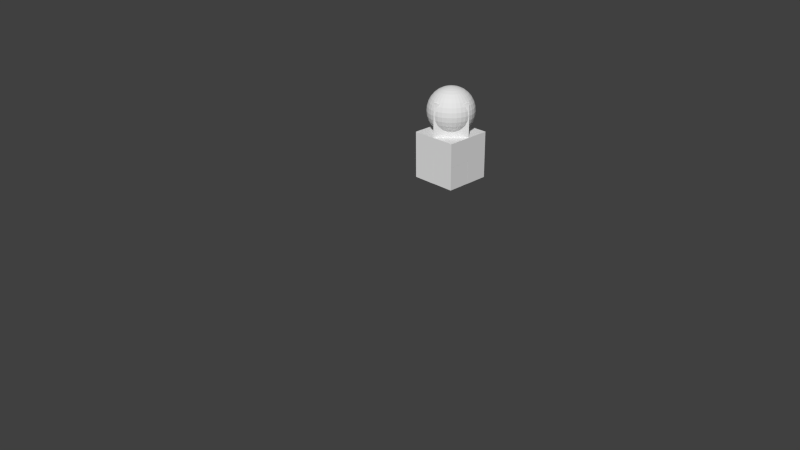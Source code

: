 # Source: bauhaus.blend  (saved by Blender 2.71.0; exported with 4.5.12 LTS)
import bpy
from mathutils import Matrix  # noqa: F401  (used for matrix-valued properties, if any)

bpy.ops.wm.read_factory_settings(use_empty=True)
scene = bpy.context.scene
scene.name = 'Scene'

# ---- collections
col_collection_1 = bpy.data.collections.new('Collection 1'); scene.collection.children.link(col_collection_1)

# ---- world
world_world = bpy.data.worlds.new('World'); scene.world = world_world
world_world.color = (0.05088, 0.05088, 0.05088)
world_world.use_sun_shadow = False
world_world.sun_shadow_jitter_overblur = 0.0
world_world.cycles.sampling_method = 'MANUAL'
world_world.cycles.sample_map_resolution = 256

# ---- cameras
cam_camera = bpy.data.cameras.new('Camera')
cam_camera.clip_end = 100.0
cam_camera.lens = 35.0
cam_camera.sensor_width = 32.0
cam_camera.sensor_height = 18.0
cam_camera.ortho_scale = 7.314
cam_camera.dof.focus_distance = 0.0
cam_camera.dof.aperture_fstop = 128.0

# ---- meshes
me_w_horse_003 = bpy.data.meshes.new('W_Horse_003')
me_w_horse_003.from_pydata([(-0.9939, -0.0008256, -1.001), (0.006101, -0.0008256, -1.001), (0.006101, -0.0008256, -0.001267), (-0.9939, -0.0008256, -0.001267), (0.006101, -0.0008256, 0.9987), (-0.9939, -0.0008256, 0.9987), (1.006, -0.0008256, -1.001), (1.006, -0.0008256, -0.001267), (0.005418, 1.001, -0.002339), (0.006101, 0.9992, 0.9987), (0.006101, 1.999, -1.001), (0.006101, 0.9992, -1.001), (0.001815, 0.9989, -0.003045), (0.006101, 1.999, -0.001267), (-0.9939, 1.999, -0.001267), (-0.9939, 1.999, 0.9987), (0.006101, 1.999, 0.9987), (1.006, 1.999, -0.001267), (1.006, 1.999, -1.001), (1.006, 1.999, 0.9987), (-0.9939, 0.9992, -0.001267), (-0.9939, 0.9992, -1.001), (-0.9939, 0.9992, 0.9987), (1.006, 0.9992, 0.9987), (1.006, 0.9992, -1.001), (1.006, 0.9992, -0.001267)], [], [(0, 1, 2, 3), (3, 2, 4, 5), (1, 6, 7, 2), (8, 9, 4, 2), (10, 11, 12, 13), (14, 15, 16, 13), (10, 13, 17, 18), (13, 16, 19, 17), (0, 3, 20, 21), (3, 5, 22, 20), (12, 11, 21, 20), (20, 22, 15, 14), (5, 4, 9, 22), (22, 9, 16, 15), (9, 23, 19, 16), (7, 6, 24, 25), (23, 25, 17, 19), (25, 24, 18, 17), (6, 1, 11, 24), (1, 0, 21, 11), (24, 11, 10, 18), (7, 25, 8, 2), (8, 25, 23, 9), (12, 20, 14, 13)])
_uv = me_w_horse_003.uv_layers.new(name='UVMap')
_uv.uv.foreach_set('vector', [1.0, 0.0, 1.0, 0.5, 0.5, 0.5, 0.5, 0.0, 0.5, 0.0, 0.5, 0.5, 0.0, 0.5, 0.0, 0.0, 1.0, 0.5, 1.0, 1.0, 0.5, 1.0, 0.5, 0.5, 0.0, 1.0, -0.4994, 0.9988, 0.0, 0.5, 0.5, 0.5, 0.5, 1.0, 0.5, 0.5, 1.0, 1.0, 0.9997, 1.5, 0.5, 0.0, 1.0, 0.0, 1.0, 0.5, 0.5, 0.5, 0.0, 0.5, 0.5, 0.5, 0.5, 1.0, 0.0, 1.0, 0.5, 0.5, 1.0, 0.5, 1.0, 1.0, 0.5, 1.0, 0.0, 0.0, 0.5, 0.0, 0.5, 0.5, 0.0, 0.5, 0.5, 0.0, 1.0, 0.0, 1.0, 0.5, 0.5, 0.5, 1.0, 1.0, 0.5, 0.5, 1.0, 0.5, 1.5, 0.9997, 0.5, 0.5, 1.0, 0.5, 1.0, 1.0, 0.5, 1.0, 0.0, 0.0, 0.5, 0.0, 0.5, 0.5, 0.0, 0.5, 0.0, 0.5, 0.5, 0.5, 0.5, 1.0, 0.0, 1.0, 0.5, 0.5, 1.0, 0.5, 1.0, 1.0, 0.5, 1.0, 0.5, 0.0, 1.0, 0.0, 1.0, 0.5, 0.5, 0.5, 0.0, 0.5, 0.5, 0.5, 0.5, 1.0, 0.0, 1.0, 0.5, 0.5, 1.0, 0.5, 1.0, 1.0, 0.5, 1.0, 0.0, 0.0, 0.5, 0.0, 0.5, 0.5, 0.0, 0.5, 0.5, 0.0, 1.0, 0.0, 1.0, 0.5, 0.5, 0.5, 0.0, 0.5, 0.5, 0.5, 0.5, 1.0, 0.0, 1.0, 0.5, 1.0, 0.001154, 1.499, 0.0, 1.0, 0.5, 0.5, 1.0, 0.0, 1.5, 0.0005378, 1.0, 0.5, 0.5, 0.5, 0.0, 0.0, 0.0001516, -0.5, 0.5, 0.0, 0.5, 0.5])
me_w_horse_003.use_remesh_preserve_volume = False
me_w_horse_003.use_remesh_preserve_attributes = False
me_w_horse_003.use_mirror_vertex_groups = False
me_w_horse_003.update()
me_w_queen001 = bpy.data.meshes.new('W_Queen001')
me_w_queen001.from_pydata([(1.005, 0.004024, -1.002), (1.005, 0.004024, -0.001653), (0.005034, 0.004024, -0.001653), (0.005035, 0.004024, -1.002), (-0.995, 0.004024, -0.001653), (-0.995, 0.004024, -1.002), (1.005, 0.004024, 0.9983), (0.005034, 0.004024, 0.9983), (-0.995, 0.004024, 0.9983), (1.005, 2.004, -1.002), (0.005035, 2.004, -1.002), (1.005, 2.004, -0.001653), (0.005034, 2.004, 0.9983), (1.005, 2.004, 0.9983), (-0.995, 2.004, -1.002), (-0.995, 2.004, -0.001653), (-0.995, 2.004, 0.9983), (0.005035, 3.418, -1.002), (1.005, 3.418, -0.001653), (-0.995, 3.418, -0.001653), (0.005034, 3.418, 0.9983)], [], [(0, 1, 2, 3), (3, 2, 4, 5), (1, 6, 7, 2), (2, 7, 8, 4), (9, 10, 11), (11, 12, 13), (0, 3, 10, 9), (3, 5, 14, 10), (5, 4, 15, 14), (4, 8, 16, 15), (8, 7, 12, 16), (7, 6, 13, 12), (6, 1, 11, 13), (1, 0, 9, 11), (10, 14, 15), (15, 16, 12), (11, 10, 17, 18), (10, 15, 19, 17), (12, 11, 18, 20), (15, 12, 20, 19), (19, 20, 18, 17)])
_k = set([(0, 1), (0, 3), (0, 9), (1, 6), (3, 5), (4, 5), (4, 8), (5, 14), (6, 7), (6, 13), (7, 8), (8, 16), (9, 10), (9, 11), (10, 11), (10, 14), (10, 15), (11, 12), (11, 13), (12, 13), (12, 15), (12, 16), (14, 15), (15, 16)])
me_w_queen001.attributes.new('sharp_edge', 'BOOLEAN', 'EDGE').data.foreach_set('value', [ (min(e.vertices), max(e.vertices)) in _k for e in me_w_queen001.edges])
_uv = me_w_queen001.uv_layers.new(name='UVMap')
_uv.uv.foreach_set('vector', [1.0, 0.0, 1.0, 0.5, 0.5, 0.5, 0.5, 0.0, 0.5, 0.0, 0.5, 0.5, 0.0, 0.5, 0.0, 0.0, 1.0, 0.5, 1.0, 1.0, 0.5, 1.0, 0.5, 0.5, 0.5, 0.5, 0.5, 1.0, 0.0, 1.0, 0.0, 0.5, 0.0, 0.0, 0.5, 0.0, 0.0, 0.5, 0.0, 0.5, 0.5, 1.0, 0.0, 1.0, 0.0, 0.0, 0.5, 0.0, 0.5, 1.0, 0.0, 1.0, 0.5, 0.0, 1.0, 0.0, 1.0, 1.0, 0.5, 1.0, 0.0, 0.0, 0.5, 0.0, 0.5, 1.0, 0.0, 1.0, 0.5, 0.0, 1.0, 0.0, 1.0, 1.0, 0.5, 1.0, 0.0, 0.0, 0.5, 0.0, 0.5, 1.0, 0.0, 1.0, 0.5, 0.0, 1.0, 0.0, 1.0, 1.0, 0.5, 1.0, 0.0, 0.0, 0.5, 0.0, 0.5, 1.0, 0.0, 1.0, 0.5, 0.0, 1.0, 0.0, 1.0, 1.0, 0.5, 1.0, 0.5, 0.0, 1.0, 0.0, 1.0, 0.5, 1.0, 0.5, 1.0, 1.0, 0.5, 1.0, 0.0, 0.5, 0.5, 0.0, 0.5, 0.0, 0.0, 0.5, 0.5, 0.0, 1.0, 0.5, 1.0, 0.5, 0.5, 0.0, 0.5, 1.0, 0.0, 0.5, 0.0, 0.5, 0.5, 1.0, 1.0, 0.5, 0.5, 1.0, 0.5, 1.0, 1.0, 0.5, 1.0, 0.5, 0.5, 1.0, 0.0, 0.5, 0.5, 0.0])
me_w_queen001.use_remesh_preserve_volume = False
me_w_queen001.use_remesh_preserve_attributes = False
me_w_queen001.use_mirror_vertex_groups = False
me_w_queen001.update()
me_w_pawn_009 = bpy.data.meshes.new('W_Pawn_009')
me_w_pawn_009.from_pydata([(-0.6997, 0.004292, -0.7042), (0.7087, 0.004292, -0.7042), (0.7087, 0.004292, 0.7042), (-0.6997, 0.004292, 0.7042), (-0.6997, 1.413, -0.7042), (-0.6997, 1.413, 0.7042), (0.7087, 1.413, 0.7042), (0.7087, 1.413, -0.7042)], [], [(0, 1, 2, 3), (4, 5, 6, 7), (0, 3, 5, 4), (3, 2, 6, 5), (2, 1, 7, 6), (1, 0, 4, 7)])
_k = set([(0, 1), (0, 3), (0, 4), (1, 2), (1, 7), (2, 3), (2, 6), (3, 5), (4, 5), (4, 7), (5, 6), (6, 7)])
me_w_pawn_009.attributes.new('sharp_edge', 'BOOLEAN', 'EDGE').data.foreach_set('value', [ (min(e.vertices), max(e.vertices)) in _k for e in me_w_pawn_009.edges])
_uv = me_w_pawn_009.uv_layers.new(name='UVMap')
_uv.uv.foreach_set('vector', [1.0, 0.0, 1.0, 1.0, 0.0, 1.0, 0.0, 0.0, 0.0, 0.0, 1.0, 0.0, 1.0, 1.0, 0.0, 1.0, 0.0, 0.0, 1.0, 0.0, 1.0, 1.0, 0.0, 1.0, 0.0, 0.0, 1.0, 0.0, 1.0, 1.0, 0.0, 1.0, 0.0, 0.0, 1.0, 0.0, 1.0, 1.0, 0.0, 1.0, 0.0, 0.0, 1.0, 0.0, 1.0, 1.0, 0.0, 1.0])
me_w_pawn_009.use_remesh_preserve_volume = False
me_w_pawn_009.use_remesh_preserve_attributes = False
me_w_pawn_009.use_mirror_vertex_groups = False
me_w_pawn_009.update()
me_w_towre_002 = bpy.data.meshes.new('W_Towre_002')
me_w_towre_002.from_pydata([(1.002, 0.004813, -1.003), (1.002, 0.004813, 0.9967), (-0.9978, 0.004813, 0.9967), (-0.9978, 0.004813, -1.003), (1.002, 2.005, -1.003), (-0.9978, 2.005, -1.003), (-0.9978, 2.005, 0.9967), (1.002, 2.005, 0.9967)], [], [(0, 1, 2, 3), (4, 5, 6, 7), (0, 3, 5, 4), (3, 2, 6, 5), (2, 1, 7, 6), (1, 0, 4, 7)])
_k = set([(0, 1), (0, 3), (0, 4), (1, 2), (1, 7), (2, 3), (2, 6), (3, 5), (4, 5), (4, 7), (5, 6), (6, 7)])
me_w_towre_002.attributes.new('sharp_edge', 'BOOLEAN', 'EDGE').data.foreach_set('value', [ (min(e.vertices), max(e.vertices)) in _k for e in me_w_towre_002.edges])
_uv = me_w_towre_002.uv_layers.new(name='UVMap')
_uv.uv.foreach_set('vector', [1.0, 0.0, 1.0, 1.0, 0.0, 1.0, 0.0, 0.0, 0.0, 0.0, 1.0, 0.0, 1.0, 1.0, 0.0, 1.0, 0.0, 0.0, 1.0, 0.0, 1.0, 1.0, 0.0, 1.0, 0.0, 0.0, 1.0, 0.0, 1.0, 1.0, 0.0, 1.0, 0.0, 0.0, 1.0, 0.0, 1.0, 1.0, 0.0, 1.0, 0.0, 0.0, 1.0, 0.0, 1.0, 1.0, 0.0, 1.0])
me_w_towre_002.use_remesh_preserve_volume = False
me_w_towre_002.use_remesh_preserve_attributes = False
me_w_towre_002.use_mirror_vertex_groups = False
me_w_towre_002.update()
me_w_bishop_003 = bpy.data.meshes.new('W_Bishop_003')
me_w_bishop_003.from_pydata([(1.002, 0.003893, -1.006), (1.002, 0.003893, -0.5057), (0.502, 0.003893, -1.006), (1.002, 2.004, -1.006), (0.502, 2.004, -1.006), (1.002, 2.004, -0.5057), (-0.998, 0.003893, -0.5057), (-0.998, 2.004, -0.5057), (-0.998, 2.004, -1.006), (-0.998, 0.003893, -1.006), (-0.498, 0.003893, 0.9943), (-0.498, 2.004, 0.9943), (-0.998, 2.004, 0.9943), (-0.998, 0.003893, 0.9943), (1.002, 0.003893, 0.4943), (1.002, 2.004, 0.4943), (1.002, 2.004, 0.9943), (1.002, 0.003893, 0.9943), (-0.998, 0.003893, 0.4943), (-0.498, 2.004, -1.006), (-0.498, 0.003893, -1.006), (0.502, 2.004, 0.9943), (0.502, 0.003893, 0.9943), (0.001968, 0.003893, 0.4943), (-0.498, 0.003893, -0.005662), (0.001968, 0.003893, -0.5057), (0.502, 0.003893, -0.005662), (-0.998, 2.004, 0.4943), (0.502, 2.004, -0.005662), (0.001968, 2.004, 0.4943), (-0.498, 2.004, -0.005662), (0.001968, 2.004, -0.5057)], [], [(0, 1, 2), (3, 4, 5), (3, 0, 2, 4), (6, 7, 8, 9), (10, 11, 12, 13), (14, 15, 16, 17), (10, 13, 18), (19, 8, 7), (9, 8, 19, 20), (17, 16, 21, 22), (23, 24, 25, 26), (14, 17, 22), (21, 16, 15), (13, 12, 27, 18), (0, 3, 5, 1), (6, 9, 20), (15, 28, 29, 21), (27, 12, 11), (30, 29, 28, 31), (7, 30, 31, 19), (5, 4, 31, 28), (27, 11, 29, 30), (14, 22, 23, 26), (20, 25, 24, 6), (10, 18, 24, 23), (2, 1, 26, 25), (24, 30, 7, 6), (10, 23, 29, 11), (26, 28, 15, 14), (25, 31, 4, 2), (20, 19, 31, 25), (18, 27, 30, 24), (22, 21, 29, 23), (1, 5, 28, 26)])
_k = set([(0, 1), (0, 2), (0, 3), (1, 5), (1, 26), (2, 4), (2, 25), (3, 4), (3, 5), (4, 31), (5, 28), (6, 7), (6, 9), (6, 24), (7, 8), (7, 30), (8, 9), (8, 19), (9, 20), (10, 11), (10, 13), (10, 23), (11, 12), (11, 29), (12, 13), (12, 27), (13, 18), (14, 15), (14, 17), (14, 26), (15, 16), (15, 28), (16, 17), (16, 21), (17, 22), (18, 24), (18, 27), (19, 20), (19, 31), (20, 25), (21, 22), (21, 29), (22, 23), (27, 30)])
me_w_bishop_003.attributes.new('sharp_edge', 'BOOLEAN', 'EDGE').data.foreach_set('value', [ (min(e.vertices), max(e.vertices)) in _k for e in me_w_bishop_003.edges])
_uv = me_w_bishop_003.uv_layers.new(name='UVMap')
_uv.uv.foreach_set('vector', [1.0, 0.0, 1.0, 0.25, 0.75, 0.0, 0.0, 0.0, 0.25, 0.0, 0.0, 0.25, 0.0, 1.0, 0.0, 0.0, 0.25, 0.0, 0.25, 1.0, 0.25, 0.0, 0.25, 1.0, 0.0, 1.0, 0.0, 0.0, 0.25, 0.0, 0.25, 1.0, 0.0, 1.0, 0.0, 0.0, 0.25, 0.0, 0.25, 1.0, 0.0, 1.0, 0.0, 0.0, 0.25, 1.0, 0.0, 1.0, 0.0, 0.75, 0.75, 0.0, 1.0, 0.0, 1.0, 0.25, 1.0, 0.0, 1.0, 1.0, 0.75, 1.0, 0.75, 0.0, 1.0, 0.0, 1.0, 1.0, 0.4167, 1.0, 0.75, 0.0, 0.5, 0.75, 0.25, 0.5, 0.5, 0.25, 0.75, 0.5, 1.0, 0.75, 1.0, 1.0, 0.75, 1.0, 0.4167, 1.0, 0.0, 1.0, 0.0, 0.75, 1.0, 0.0, 1.0, 1.0, 0.75, 1.0, 0.75, 0.0, 1.0, 0.0, 1.0, 1.0, 0.75, 1.0, 0.75, 0.0, 0.0, 0.25, 0.0, 0.0, 0.25, 0.0, 0.0, 0.75, 0.25, 0.5, 0.5, 0.75, 0.4167, 1.0, 1.0, 0.75, 1.0, 1.0, 0.75, 1.0, 0.75, 0.5, 0.5, 0.75, 0.25, 0.5, 0.5, 0.25, 1.0, 0.25, 0.75, 0.5, 0.5, 0.25, 0.75, 0.0, 0.0, 0.25, 0.25, 0.0, 0.5, 0.25, 0.25, 0.5, 1.0, 0.75, 0.75, 1.0, 0.5, 0.75, 0.75, 0.5, 1.0, 0.75, 0.75, 1.0, 0.5, 0.75, 0.75, 0.5, 0.25, 0.0, 0.5, 0.25, 0.25, 0.5, 0.0, 0.25, 0.25, 1.0, 0.0, 0.75, 0.25, 0.5, 0.5, 0.75, 0.75, 0.0, 1.0, 0.25, 0.75, 0.5, 0.5, 0.25, 0.25, 0.5, 0.75, 0.5, 1.0, 0.25, 0.25, 0.0, 0.25, 0.0, 0.5, 0.75, 0.5, 0.75, 0.75, 1.0, 0.75, 0.5, 0.25, 0.5, 0.0, 0.75, 0.25, 0.0, 0.5, 0.25, 0.5, 0.25, 0.25, 0.0, 0.25, 0.0, 0.25, 0.0, 0.75, 1.0, 0.5, 0.25, 0.5, 0.25, 0.0, 0.75, 0.75, 1.0, 0.75, 0.5, 0.25, 0.5, 0.75, 1.0, 0.4167, 1.0, 0.5, 0.75, 0.5, 0.75, 1.0, 0.25, 0.75, 1.0, 0.25, 0.5, 0.75, 0.5])
me_w_bishop_003.use_remesh_preserve_volume = False
me_w_bishop_003.use_remesh_preserve_attributes = False
me_w_bishop_003.use_mirror_vertex_groups = False
me_w_bishop_003.update()
me_w_king001 = bpy.data.meshes.new('W_King001')
me_w_king001.from_pydata([(0.143, 3.905, -0.02163), (0.08567, 3.914, -0.02199), (0.08556, 3.913, 0.003156), (0.1409, 3.905, 0.009533), (0.1409, 3.905, -0.05316), (0.08563, 3.913, -0.04735), (-0.007759, 3.92, -0.04833), (-0.03041, 3.919, -0.04813), (-0.03011, 3.92, -0.02257), (-0.007899, 3.921, -0.02278), (-0.03035, 3.919, 0.001862), (-0.00778, 3.92, 0.001763), (0.06822, 3.84, 0.3576), (0.04243, 3.883, 0.228), (-0.007216, 3.883, 0.2328), (-0.007216, 3.84, 0.365), (0.1408, 3.84, 0.3356), (0.09017, 3.883, 0.2135), (0.2076, 3.84, 0.2999), (0.1342, 3.883, 0.19), (0.2662, 3.84, 0.2518), (0.1727, 3.883, 0.1583), (0.3143, 3.84, 0.1932), (0.2044, 3.883, 0.1197), (0.35, 3.84, 0.1263), (0.2279, 3.883, 0.07575), (0.372, 3.84, 0.0538), (0.2424, 3.883, 0.02801), (0.3794, 3.84, -0.02163), (0.2473, 3.883, -0.02163), (0.372, 3.84, -0.09707), (0.2424, 3.883, -0.07128), (0.35, 3.84, -0.1696), (0.2279, 3.883, -0.119), (0.3143, 3.84, -0.2365), (0.2044, 3.883, -0.163), (0.2662, 3.84, -0.295), (0.1727, 3.883, -0.2016), (0.2076, 3.84, -0.3431), (0.1342, 3.883, -0.2332), (0.1408, 3.84, -0.3789), (0.09017, 3.883, -0.2567), (0.06822, 3.84, -0.4009), (0.04243, 3.883, -0.2712), (-0.007216, 3.84, -0.4083), (-0.007216, 3.883, -0.2761), (-0.08265, 3.84, -0.4009), (-0.05686, 3.883, -0.2712), (-0.1552, 3.84, -0.3789), (-0.1046, 3.883, -0.2567), (-0.222, 3.84, -0.3431), (-0.1486, 3.883, -0.2332), (-0.2806, 3.84, -0.295), (-0.1872, 3.883, -0.2016), (-0.3287, 3.84, -0.2365), (-0.2188, 3.883, -0.163), (-0.3644, 3.84, -0.1696), (-0.2423, 3.883, -0.119), (-0.3864, 3.84, -0.09707), (-0.2568, 3.883, -0.07128), (-0.3939, 3.84, -0.02163), (-0.2617, 3.883, -0.02163), (-0.3864, 3.84, 0.0538), (-0.2568, 3.883, 0.02801), (-0.3644, 3.84, 0.1263), (-0.2423, 3.883, 0.07575), (-0.3287, 3.84, 0.1932), (-0.2188, 3.883, 0.1197), (-0.2806, 3.84, 0.2518), (-0.1872, 3.883, 0.1583), (-0.222, 3.84, 0.2999), (-0.1486, 3.883, 0.19), (-0.1552, 3.84, 0.3356), (-0.1046, 3.883, 0.2135), (-0.08265, 3.84, 0.3576), (-0.05686, 3.883, 0.228), (0.101, 3.754, 0.5224), (-0.007216, 3.754, 0.5331), (0.2051, 3.754, 0.4909), (0.301, 3.754, 0.4396), (0.385, 3.754, 0.3706), (0.454, 3.754, 0.2866), (0.5053, 3.754, 0.1907), (0.5369, 3.754, 0.08659), (0.5475, 3.754, -0.02163), (0.5369, 3.754, -0.1299), (0.5053, 3.754, -0.2339), (0.454, 3.754, -0.3298), (0.385, 3.754, -0.4139), (0.301, 3.754, -0.4829), (0.2051, 3.754, -0.5341), (0.101, 3.754, -0.5657), (-0.007216, 3.754, -0.5764), (-0.1154, 3.754, -0.5657), (-0.2195, 3.754, -0.5341), (-0.3154, 3.754, -0.4829), (-0.3995, 3.754, -0.4139), (-0.4685, 3.754, -0.3298), (-0.5197, 3.754, -0.2339), (-0.5513, 3.754, -0.1299), (-0.5619, 3.754, -0.02163), (-0.5513, 3.754, 0.08659), (-0.5197, 3.754, 0.1907), (-0.4685, 3.754, 0.2866), (-0.3995, 3.754, 0.3706), (-0.3154, 3.754, 0.4396), (-0.2195, 3.754, 0.4909), (-0.1154, 3.754, 0.5224), (0.1307, 3.63, 0.6716), (-0.007216, 3.63, 0.6852), (0.2633, 3.63, 0.6314), (0.3855, 3.63, 0.5661), (0.4926, 3.63, 0.4782), (0.5805, 3.63, 0.3711), (0.6458, 3.63, 0.2489), (0.686, 3.63, 0.1163), (0.6996, 3.63, -0.02163), (0.686, 3.63, -0.1595), (0.6458, 3.63, -0.2921), (0.5805, 3.63, -0.4143), (0.4926, 3.63, -0.5214), (0.3855, 3.63, -0.6094), (0.2633, 3.63, -0.6747), (0.1307, 3.63, -0.7149), (-0.007217, 3.63, -0.7285), (-0.1451, 3.63, -0.7149), (-0.2777, 3.63, -0.6747), (-0.3999, 3.63, -0.6093), (-0.507, 3.63, -0.5214), (-0.5949, 3.63, -0.4143), (-0.6603, 3.63, -0.2921), (-0.7005, 3.63, -0.1595), (-0.7141, 3.63, -0.02163), (-0.7005, 3.63, 0.1163), (-0.6603, 3.63, 0.2489), (-0.5949, 3.63, 0.3711), (-0.507, 3.63, 0.4782), (-0.3999, 3.63, 0.5661), (-0.2777, 3.63, 0.6314), (-0.1451, 3.63, 0.6716), (0.1549, 3.479, 0.7936), (-0.007216, 3.479, 0.8095), (0.3109, 3.479, 0.7463), (0.4545, 3.479, 0.6694), (0.5805, 3.479, 0.5661), (0.6839, 3.479, 0.4401), (0.7607, 3.479, 0.2964), (0.808, 3.479, 0.1405), (0.8239, 3.479, -0.02163), (0.808, 3.479, -0.1838), (0.7607, 3.479, -0.3397), (0.6839, 3.479, -0.4834), (0.5805, 3.479, -0.6094), (0.4545, 3.479, -0.7127), (0.3109, 3.479, -0.7895), (0.1549, 3.479, -0.8368), (-0.007217, 3.479, -0.8528), (-0.1694, 3.479, -0.8368), (-0.3253, 3.479, -0.7895), (-0.469, 3.479, -0.7127), (-0.5949, 3.479, -0.6093), (-0.6983, 3.479, -0.4834), (-0.7751, 3.479, -0.3397), (-0.8224, 3.479, -0.1838), (-0.8384, 3.479, -0.02163), (-0.8224, 3.479, 0.1405), (-0.7751, 3.479, 0.2964), (-0.6983, 3.479, 0.4401), (-0.5949, 3.479, 0.5661), (-0.469, 3.479, 0.6694), (-0.3253, 3.479, 0.7463), (-0.1694, 3.479, 0.7936), (0.173, 3.306, 0.8842), (-0.007216, 3.306, 0.9019), (0.3462, 3.306, 0.8316), (0.5059, 3.306, 0.7463), (0.6458, 3.306, 0.6314), (0.7607, 3.306, 0.4915), (0.846, 3.306, 0.3318), (0.8986, 3.306, 0.1585), (0.9163, 3.306, -0.02163), (0.8986, 3.306, -0.2018), (0.846, 3.306, -0.3751), (0.7607, 3.306, -0.5347), (0.6458, 3.306, -0.6747), (0.5059, 3.306, -0.7895), (0.3462, 3.306, -0.8749), (0.173, 3.306, -0.9274), (-0.007217, 3.306, -0.9452), (-0.1874, 3.306, -0.9274), (-0.3606, 3.306, -0.8749), (-0.5203, 3.306, -0.7895), (-0.6603, 3.306, -0.6747), (-0.7751, 3.306, -0.5347), (-0.8604, 3.306, -0.3751), (-0.913, 3.306, -0.2018), (-0.9307, 3.306, -0.02163), (-0.913, 3.306, 0.1585), (-0.8604, 3.306, 0.3318), (-0.7751, 3.306, 0.4915), (-0.6602, 3.306, 0.6314), (-0.5203, 3.306, 0.7463), (-0.3606, 3.306, 0.8316), (-0.1874, 3.306, 0.8842), (0.1841, 3.119, 0.9399), (-0.007216, 3.119, 0.9588), (0.368, 3.119, 0.8842), (0.5375, 3.119, 0.7936), (0.686, 3.119, 0.6716), (0.808, 3.119, 0.5231), (0.8986, 3.119, 0.3536), (0.9544, 3.119, 0.1696), (0.9732, 3.119, -0.02163), (0.9544, 3.119, -0.2129), (0.8986, 3.119, -0.3968), (0.808, 3.119, -0.5663), (0.686, 3.119, -0.7149), (0.5375, 3.119, -0.8368), (0.368, 3.119, -0.9274), (0.1841, 3.119, -0.9832), (-0.007217, 3.119, -1.002), (-0.1985, 3.119, -0.9832), (-0.3824, 3.119, -0.9274), (-0.5519, 3.119, -0.8368), (-0.7005, 3.119, -0.7149), (-0.8224, 3.119, -0.5663), (-0.913, 3.119, -0.3968), (-0.9688, 3.119, -0.2129), (-0.9876, 3.119, -0.02163), (-0.9688, 3.119, 0.1696), (-0.913, 3.119, 0.3536), (-0.8224, 3.119, 0.5231), (-0.7005, 3.119, 0.6716), (-0.5519, 3.119, 0.7936), (-0.3824, 3.119, 0.8842), (-0.1985, 3.119, 0.9399), (0.1878, 2.924, 0.9588), (-0.007216, 2.924, 0.978), (0.3753, 2.924, 0.9019), (0.5481, 2.924, 0.8095), (0.6996, 2.924, 0.6852), (0.8239, 2.924, 0.5337), (0.9163, 2.924, 0.3609), (0.9732, 2.924, 0.1734), (0.9924, 2.924, -0.02163), (0.9732, 2.924, -0.2167), (0.9163, 2.924, -0.4042), (0.8239, 2.924, -0.577), (0.6996, 2.924, -0.7285), (0.5481, 2.924, -0.8528), (0.3753, 2.924, -0.9452), (0.1878, 2.924, -1.002), (-0.007217, 2.924, -1.021), (-0.2022, 2.924, -1.002), (-0.3898, 2.924, -0.9452), (-0.5626, 2.924, -0.8528), (-0.7141, 2.924, -0.7285), (-0.8384, 2.924, -0.577), (-0.9307, 2.924, -0.4042), (-0.9876, 2.924, -0.2166), (-1.007, 2.924, -0.02163), (-0.9876, 2.924, 0.1734), (-0.9307, 2.924, 0.3609), (-0.8384, 2.924, 0.5337), (-0.7141, 2.924, 0.6852), (-0.5626, 2.924, 0.8095), (-0.3898, 2.924, 0.9019), (-0.2022, 2.924, 0.9588), (0.1841, 2.729, 0.9399), (-0.007216, 2.729, 0.9588), (0.368, 2.729, 0.8842), (0.5375, 2.729, 0.7936), (0.686, 2.729, 0.6716), (0.808, 2.729, 0.5231), (0.8986, 2.729, 0.3536), (0.9544, 2.729, 0.1696), (0.9732, 2.729, -0.02163), (0.9544, 2.729, -0.2129), (0.8986, 2.729, -0.3968), (0.808, 2.729, -0.5663), (0.686, 2.729, -0.7149), (0.5375, 2.729, -0.8368), (0.368, 2.729, -0.9274), (0.1841, 2.729, -0.9832), (-0.007217, 2.729, -1.002), (-0.1985, 2.729, -0.9832), (-0.3824, 2.729, -0.9274), (-0.5519, 2.729, -0.8368), (-0.7005, 2.729, -0.7149), (-0.8224, 2.729, -0.5663), (-0.913, 2.729, -0.3968), (-0.9688, 2.729, -0.2129), (-0.9876, 2.729, -0.02163), (-0.9688, 2.729, 0.1696), (-0.913, 2.729, 0.3536), (-0.8224, 2.729, 0.5231), (-0.7005, 2.729, 0.6716), (-0.5519, 2.729, 0.7936), (-0.3824, 2.729, 0.8842), (-0.1985, 2.729, 0.9399), (0.173, 2.541, 0.8842), (-0.007216, 2.541, 0.9019), (0.3462, 2.541, 0.8316), (0.5059, 2.541, 0.7463), (0.6458, 2.541, 0.6314), (0.7607, 2.541, 0.4915), (0.846, 2.541, 0.3318), (0.8986, 2.541, 0.1585), (0.9163, 2.541, -0.02163), (0.8986, 2.541, -0.2018), (0.846, 2.541, -0.3751), (0.7607, 2.541, -0.5347), (0.6458, 2.541, -0.6747), (0.5059, 2.541, -0.7895), (0.3462, 2.541, -0.8749), (0.173, 2.541, -0.9274), (-0.007217, 2.541, -0.9452), (-0.1874, 2.541, -0.9274), (-0.3606, 2.541, -0.8749), (-0.5203, 2.541, -0.7895), (-0.6603, 2.541, -0.6747), (-0.7751, 2.541, -0.5347), (-0.8604, 2.541, -0.3751), (-0.913, 2.541, -0.2018), (-0.9307, 2.541, -0.02163), (-0.913, 2.541, 0.1585), (-0.8604, 2.541, 0.3318), (-0.7751, 2.541, 0.4915), (-0.6602, 2.541, 0.6314), (-0.5203, 2.541, 0.7463), (-0.3606, 2.541, 0.8316), (-0.1874, 2.541, 0.8842), (0.1549, 2.368, 0.7936), (-0.007216, 2.368, 0.8095), (0.3109, 2.368, 0.7463), (0.4545, 2.368, 0.6694), (0.5805, 2.368, 0.5661), (0.6839, 2.368, 0.4401), (0.7607, 2.368, 0.2964), (0.808, 2.368, 0.1405), (0.8239, 2.368, -0.02163), (0.808, 2.368, -0.1838), (0.7607, 2.368, -0.3397), (0.6839, 2.368, -0.4834), (0.5805, 2.368, -0.6094), (0.4545, 2.368, -0.7127), (0.3109, 2.368, -0.7895), (0.1549, 2.368, -0.8368), (-0.007217, 2.368, -0.8528), (-0.1694, 2.368, -0.8368), (-0.3253, 2.368, -0.7895), (-0.469, 2.368, -0.7127), (-0.5949, 2.368, -0.6093), (-0.6983, 2.368, -0.4834), (-0.7751, 2.368, -0.3397), (-0.8224, 2.368, -0.1838), (-0.8384, 2.368, -0.02163), (-0.8224, 2.368, 0.1405), (-0.7751, 2.368, 0.2964), (-0.6983, 2.368, 0.4401), (-0.5949, 2.368, 0.5661), (-0.469, 2.368, 0.6694), (-0.3253, 2.368, 0.7463), (-0.1694, 2.368, 0.7936), (0.1307, 2.217, 0.6716), (-0.007216, 2.217, 0.6852), (0.2633, 2.217, 0.6314), (0.3855, 2.217, 0.5661), (0.4926, 2.217, 0.4782), (0.5805, 2.217, 0.3711), (0.6458, 2.217, 0.2489), (0.686, 2.217, 0.1163), (0.6996, 2.217, -0.02163), (0.686, 2.217, -0.1595), (0.6458, 2.217, -0.2921), (0.5805, 2.217, -0.4143), (0.4926, 2.217, -0.5214), (0.3855, 2.217, -0.6094), (0.2633, 2.217, -0.6747), (0.1307, 2.217, -0.7149), (-0.007217, 2.217, -0.7285), (-0.1451, 2.217, -0.7149), (-0.2777, 2.217, -0.6747), (-0.3999, 2.217, -0.6093), (-0.507, 2.217, -0.5214), (-0.5949, 2.217, -0.4143), (-0.6603, 2.217, -0.2921), (-0.7005, 2.217, -0.1595), (-0.7141, 2.217, -0.02163), (-0.7005, 2.217, 0.1163), (-0.6603, 2.217, 0.2489), (-0.5949, 2.217, 0.3711), (-0.507, 2.217, 0.4782), (-0.3999, 2.217, 0.5661), (-0.2777, 2.217, 0.6314), (-0.1451, 2.217, 0.6716), (0.1011, 2.092, 0.5231), (-0.007216, 2.092, 0.5337), (0.2053, 2.092, 0.4915), (0.3013, 2.092, 0.4401), (0.3855, 2.092, 0.3711), (0.4545, 2.092, 0.2869), (0.5059, 2.092, 0.1909), (0.5375, 2.092, 0.08671), (0.5481, 2.092, -0.02163), (0.5375, 2.092, -0.13), (0.5059, 2.092, -0.2342), (0.4545, 2.092, -0.3302), (0.3855, 2.092, -0.4143), (0.3013, 2.092, -0.4834), (0.2053, 2.092, -0.5347), (0.1011, 2.092, -0.5663), (-0.007216, 2.092, -0.577), (-0.1156, 2.092, -0.5663), (-0.2197, 2.092, -0.5347), (-0.3158, 2.092, -0.4834), (-0.3999, 2.092, -0.4143), (-0.469, 2.092, -0.3302), (-0.5203, 2.092, -0.2342), (-0.5519, 2.092, -0.13), (-0.5626, 2.092, -0.02163), (-0.5519, 2.092, 0.08671), (-0.5203, 2.092, 0.1909), (-0.469, 2.092, 0.2869), (-0.3999, 2.092, 0.3711), (-0.3158, 2.092, 0.4401), (-0.2197, 2.092, 0.4915), (-0.1156, 2.092, 0.5231), (0.06741, 2.0, 0.3536), (-0.007216, 2.0, 0.3609), (0.1392, 2.0, 0.3318), (0.2053, 2.0, 0.2964), (0.2633, 2.0, 0.2489), (0.3109, 2.0, 0.1909), (0.3462, 2.0, 0.1248), (0.368, 2.0, 0.05299), (0.3753, 2.0, -0.02163), (0.368, 2.0, -0.09626), (0.3462, 2.0, -0.168), (0.3109, 2.0, -0.2342), (0.2633, 2.0, -0.2921), (0.2053, 2.0, -0.3397), (0.1392, 2.0, -0.3751), (0.06741, 2.0, -0.3968), (-0.007216, 2.0, -0.4042), (-0.08185, 2.0, -0.3968), (-0.1536, 2.0, -0.3751), (-0.2197, 2.0, -0.3397), (-0.2777, 2.0, -0.2921), (-0.3253, 2.0, -0.2342), (-0.3606, 2.0, -0.168), (-0.3824, 2.0, -0.09626), (-0.3898, 2.0, -0.02163), (-0.3824, 2.0, 0.05299), (-0.3606, 2.0, 0.1248), (-0.3253, 2.0, 0.1909), (-0.2777, 2.0, 0.2489), (-0.2197, 2.0, 0.2964), (-0.1536, 2.0, 0.3318), (-0.08184, 2.0, 0.3536), (-0.007216, 2.0, 0.9786), (0.2686, 2.0, 0.9786), (0.5339, 2.0, 0.9785), (0.7783, 2.0, 0.9785), (0.9931, 2.0, 0.9785), (0.9931, 2.0, 0.7639), (0.9931, 2.0, 0.5194), (0.9931, 2.0, 0.2542), (0.9931, 2.0, -0.02163), (0.9931, 2.0, -0.2975), (0.9931, 2.0, -0.5627), (0.9931, 2.0, -0.8071), (0.9931, 2.0, -1.022), (0.7783, 2.0, -1.022), (0.5339, 2.0, -1.022), (0.2686, 2.0, -1.022), (-0.007217, 2.0, -1.022), (-0.2831, 2.0, -1.022), (-0.5483, 2.0, -1.022), (-0.7927, 2.0, -1.022), (-1.008, 2.0, -1.022), (-1.008, 2.0, -0.8071), (-1.008, 2.0, -0.5627), (-1.008, 2.0, -0.2975), (-1.008, 2.0, -0.02163), (-1.008, 2.0, 0.2542), (-1.008, 2.0, 0.5194), (-1.008, 2.0, 0.7639), (-1.008, 2.0, 0.9785), (-0.7927, 2.0, 0.9785), (-0.5483, 2.0, 0.9785), (-0.283, 2.0, 0.9786), (-0.007216, 0.006558, 0.9786), (0.2686, 0.006558, 0.9786), (0.5339, 0.006558, 0.9785), (0.7783, 0.006558, 0.9785), (0.9931, 0.006558, 0.9785), (0.9931, 0.006558, 0.7639), (0.9931, 0.006558, 0.5194), (0.9931, 0.006558, 0.2542), (0.9931, 0.006558, -0.02163), (0.9931, 0.006558, -0.2975), (0.9931, 0.006558, -0.5627), (0.9931, 0.006558, -0.8071), (0.9931, 0.006558, -1.022), (0.7783, 0.006558, -1.022), (0.5339, 0.006558, -1.022), (0.2686, 0.006558, -1.022), (-0.007217, 0.006558, -1.022), (-0.2831, 0.006558, -1.022), (-0.5483, 0.006558, -1.022), (-0.7927, 0.006558, -1.022), (-1.008, 0.006558, -1.022), (-1.008, 0.006558, -0.8071), (-1.008, 0.006558, -0.5627), (-1.008, 0.006558, -0.2975), (-1.008, 0.006558, -0.02163), (-1.008, 0.006558, 0.2542), (-1.008, 0.006558, 0.5194), (-1.008, 0.006558, 0.7639), (-1.008, 0.006558, 0.9785), (-0.7927, 0.006558, 0.9785), (-0.5483, 0.006558, 0.9785), (-0.283, 0.006558, 0.9786), (-0.007279, 0.006558, -0.7635), (-0.007322, 0.006558, -0.5184), (-0.2603, 0.006558, -0.5196), (-0.2665, 0.006558, -0.7644), (-0.007348, 0.006558, -0.2708), (-0.2575, 0.006558, -0.2716), (-0.007357, 0.006558, -0.02163), (-0.2567, 0.006558, -0.02163), (-0.007348, 0.006558, 0.2276), (-0.2575, 0.006558, 0.2284), (-0.007321, 0.006558, 0.4751), (-0.2603, 0.006558, 0.4763), (-0.007278, 0.006558, 0.7203), (-0.2665, 0.006558, 0.7212), (0.252, 0.006558, 0.7212), (0.7472, 0.006558, -0.7759), (0.739, 0.006558, -0.5338), (0.4951, 0.006558, -0.5239), (0.505, 0.006558, -0.7678), (0.2456, 0.006558, -0.5196), (0.252, 0.006558, -0.7644), (-0.7619, 0.006558, -0.7759), (-0.7538, 0.006558, -0.5338), (-0.5196, 0.006558, -0.7678), (-0.5098, 0.006558, -0.5239), (0.7357, 0.006558, -0.2808), (0.4908, 0.006558, -0.2745), (0.2427, 0.006558, -0.2716), (-0.7505, 0.006558, -0.2808), (-0.5055, 0.006558, -0.2745), (0.7348, 0.006558, -0.02163), (0.4896, 0.006558, -0.02163), (0.2419, 0.006558, -0.02163), (-0.7496, 0.006558, -0.02163), (-0.5043, 0.006558, -0.02163), (0.7357, 0.006558, 0.2376), (0.4908, 0.006558, 0.2312), (0.2427, 0.006558, 0.2284), (-0.7505, 0.006558, 0.2376), (-0.5055, 0.006558, 0.2312), (0.739, 0.006558, 0.4906), (0.4951, 0.006558, 0.4807), (0.2456, 0.006558, 0.4763), (-0.7538, 0.006558, 0.4906), (-0.5098, 0.006558, 0.4807), (0.7472, 0.006558, 0.7327), (0.505, 0.006558, 0.7245), (-0.7619, 0.006558, 0.7327), (-0.5196, 0.006558, 0.7245), (-0.007216, 3.906, 0.1189), (0.02335, 3.906, 0.1166), (0.05306, 3.905, 0.1093), (0.08105, 3.905, 0.09753), (0.1061, 3.905, 0.08163), (0.1352, 3.902, 0.07351), (0.134, 3.905, 0.03996), (0.134, 3.905, -0.08359), (0.1352, 3.902, -0.1168), (0.1062, 3.905, -0.1253), (0.0811, 3.905, -0.1414), (0.05313, 3.905, -0.1535), (0.0234, 3.906, -0.161), (-0.007216, 3.906, -0.1636), (-0.03823, 3.906, -0.161), (-0.06823, 3.905, -0.1535), (-0.09629, 3.905, -0.1414), (-0.1206, 3.905, -0.1253), (-0.1496, 3.902, -0.1168), (-0.1484, 3.905, -0.0836), (-0.1553, 3.905, -0.05316), (-0.1573, 3.905, -0.02163), (-0.1553, 3.905, 0.009532), (-0.1484, 3.905, 0.03996), (-0.1496, 3.902, 0.07351), (-0.1205, 3.905, 0.08163), (-0.09627, 3.905, 0.09754), (-0.06819, 3.905, 0.1093), (-0.0382, 3.906, 0.1166), (-0.05326, 3.918, -0.02237), (-0.05368, 3.917, -0.04786), (-0.0536, 3.917, 0.002279), (-0.07517, 3.916, -0.02216), (-0.07587, 3.915, -0.0476), (-0.0758, 3.915, 0.00266), (-0.1015, 3.913, -0.02199), (-0.1011, 3.913, -0.04734), (-0.101, 3.913, 0.003188), (0.01339, 3.92, -0.02259), (0.01396, 3.919, -0.04815), (0.01385, 3.919, 0.001828), (0.03482, 3.918, -0.0224), (0.03576, 3.917, -0.04789), (0.03559, 3.917, 0.002222), (0.05739, 3.916, -0.0222), (0.05836, 3.915, -0.04763), (0.05823, 3.915, 0.002623), (-0.1005, 3.912, 0.03261), (-0.07722, 3.913, 0.03636), (-0.05495, 3.915, 0.03908), (-0.03122, 3.916, 0.04062), (-0.00764, 3.916, 0.04107), (0.01552, 3.916, 0.04059), (0.03835, 3.915, 0.03904), (0.06099, 3.913, 0.03632), (0.08532, 3.912, 0.0326), (0.0854, 3.912, -0.07684), (0.06113, 3.913, -0.0814), (0.03852, 3.915, -0.08483), (0.01563, 3.916, -0.0871), (-0.007615, 3.916, -0.08776), (-0.03127, 3.916, -0.08708), (-0.05503, 3.914, -0.08479), (-0.0773, 3.913, -0.08137), (-0.1005, 3.912, -0.07682)], [], [(0, 1, 2, 3), (0, 4, 5, 1), (6, 7, 8, 9), (8, 10, 11, 9), (12, 13, 14, 15), (16, 17, 13, 12), (18, 19, 17, 16), (20, 21, 19, 18), (22, 23, 21, 20), (24, 25, 23, 22), (26, 27, 25, 24), (28, 29, 27, 26), (30, 31, 29, 28), (32, 33, 31, 30), (34, 35, 33, 32), (36, 37, 35, 34), (38, 39, 37, 36), (40, 41, 39, 38), (42, 43, 41, 40), (44, 45, 43, 42), (46, 47, 45, 44), (48, 49, 47, 46), (50, 51, 49, 48), (52, 53, 51, 50), (54, 55, 53, 52), (56, 57, 55, 54), (58, 59, 57, 56), (60, 61, 59, 58), (62, 63, 61, 60), (64, 65, 63, 62), (66, 67, 65, 64), (68, 69, 67, 66), (70, 71, 69, 68), (72, 73, 71, 70), (74, 75, 73, 72), (15, 14, 75, 74), (76, 12, 15, 77), (78, 16, 12, 76), (79, 18, 16, 78), (80, 20, 18, 79), (81, 22, 20, 80), (82, 24, 22, 81), (83, 26, 24, 82), (84, 28, 26, 83), (85, 30, 28, 84), (86, 32, 30, 85), (87, 34, 32, 86), (88, 36, 34, 87), (89, 38, 36, 88), (90, 40, 38, 89), (91, 42, 40, 90), (92, 44, 42, 91), (93, 46, 44, 92), (94, 48, 46, 93), (95, 50, 48, 94), (96, 52, 50, 95), (97, 54, 52, 96), (98, 56, 54, 97), (99, 58, 56, 98), (100, 60, 58, 99), (101, 62, 60, 100), (102, 64, 62, 101), (103, 66, 64, 102), (104, 68, 66, 103), (105, 70, 68, 104), (106, 72, 70, 105), (107, 74, 72, 106), (77, 15, 74, 107), (108, 76, 77, 109), (110, 78, 76, 108), (111, 79, 78, 110), (112, 80, 79, 111), (113, 81, 80, 112), (114, 82, 81, 113), (115, 83, 82, 114), (116, 84, 83, 115), (117, 85, 84, 116), (118, 86, 85, 117), (119, 87, 86, 118), (120, 88, 87, 119), (121, 89, 88, 120), (122, 90, 89, 121), (123, 91, 90, 122), (124, 92, 91, 123), (125, 93, 92, 124), (126, 94, 93, 125), (127, 95, 94, 126), (128, 96, 95, 127), (129, 97, 96, 128), (130, 98, 97, 129), (131, 99, 98, 130), (132, 100, 99, 131), (133, 101, 100, 132), (134, 102, 101, 133), (135, 103, 102, 134), (136, 104, 103, 135), (137, 105, 104, 136), (138, 106, 105, 137), (139, 107, 106, 138), (109, 77, 107, 139), (140, 108, 109, 141), (142, 110, 108, 140), (143, 111, 110, 142), (144, 112, 111, 143), (145, 113, 112, 144), (146, 114, 113, 145), (147, 115, 114, 146), (148, 116, 115, 147), (149, 117, 116, 148), (150, 118, 117, 149), (151, 119, 118, 150), (152, 120, 119, 151), (153, 121, 120, 152), (154, 122, 121, 153), (155, 123, 122, 154), (156, 124, 123, 155), (157, 125, 124, 156), (158, 126, 125, 157), (159, 127, 126, 158), (160, 128, 127, 159), (161, 129, 128, 160), (162, 130, 129, 161), (163, 131, 130, 162), (164, 132, 131, 163), (165, 133, 132, 164), (166, 134, 133, 165), (167, 135, 134, 166), (168, 136, 135, 167), (169, 137, 136, 168), (170, 138, 137, 169), (171, 139, 138, 170), (141, 109, 139, 171), (172, 140, 141, 173), (174, 142, 140, 172), (175, 143, 142, 174), (176, 144, 143, 175), (177, 145, 144, 176), (178, 146, 145, 177), (179, 147, 146, 178), (180, 148, 147, 179), (181, 149, 148, 180), (182, 150, 149, 181), (183, 151, 150, 182), (184, 152, 151, 183), (185, 153, 152, 184), (186, 154, 153, 185), (187, 155, 154, 186), (188, 156, 155, 187), (189, 157, 156, 188), (190, 158, 157, 189), (191, 159, 158, 190), (192, 160, 159, 191), (193, 161, 160, 192), (194, 162, 161, 193), (195, 163, 162, 194), (196, 164, 163, 195), (197, 165, 164, 196), (198, 166, 165, 197), (199, 167, 166, 198), (200, 168, 167, 199), (201, 169, 168, 200), (202, 170, 169, 201), (203, 171, 170, 202), (173, 141, 171, 203), (204, 172, 173, 205), (206, 174, 172, 204), (207, 175, 174, 206), (208, 176, 175, 207), (209, 177, 176, 208), (210, 178, 177, 209), (211, 179, 178, 210), (212, 180, 179, 211), (213, 181, 180, 212), (214, 182, 181, 213), (215, 183, 182, 214), (216, 184, 183, 215), (217, 185, 184, 216), (218, 186, 185, 217), (219, 187, 186, 218), (220, 188, 187, 219), (221, 189, 188, 220), (222, 190, 189, 221), (223, 191, 190, 222), (224, 192, 191, 223), (225, 193, 192, 224), (226, 194, 193, 225), (227, 195, 194, 226), (228, 196, 195, 227), (229, 197, 196, 228), (230, 198, 197, 229), (231, 199, 198, 230), (232, 200, 199, 231), (233, 201, 200, 232), (234, 202, 201, 233), (235, 203, 202, 234), (205, 173, 203, 235), (236, 204, 205, 237), (238, 206, 204, 236), (239, 207, 206, 238), (240, 208, 207, 239), (241, 209, 208, 240), (242, 210, 209, 241), (243, 211, 210, 242), (244, 212, 211, 243), (245, 213, 212, 244), (246, 214, 213, 245), (247, 215, 214, 246), (248, 216, 215, 247), (249, 217, 216, 248), (250, 218, 217, 249), (251, 219, 218, 250), (252, 220, 219, 251), (253, 221, 220, 252), (254, 222, 221, 253), (255, 223, 222, 254), (256, 224, 223, 255), (257, 225, 224, 256), (258, 226, 225, 257), (259, 227, 226, 258), (260, 228, 227, 259), (261, 229, 228, 260), (262, 230, 229, 261), (263, 231, 230, 262), (264, 232, 231, 263), (265, 233, 232, 264), (266, 234, 233, 265), (267, 235, 234, 266), (237, 205, 235, 267), (268, 236, 237, 269), (270, 238, 236, 268), (271, 239, 238, 270), (272, 240, 239, 271), (273, 241, 240, 272), (274, 242, 241, 273), (275, 243, 242, 274), (276, 244, 243, 275), (277, 245, 244, 276), (278, 246, 245, 277), (279, 247, 246, 278), (280, 248, 247, 279), (281, 249, 248, 280), (282, 250, 249, 281), (283, 251, 250, 282), (284, 252, 251, 283), (285, 253, 252, 284), (286, 254, 253, 285), (287, 255, 254, 286), (288, 256, 255, 287), (289, 257, 256, 288), (290, 258, 257, 289), (291, 259, 258, 290), (292, 260, 259, 291), (293, 261, 260, 292), (294, 262, 261, 293), (295, 263, 262, 294), (296, 264, 263, 295), (297, 265, 264, 296), (298, 266, 265, 297), (299, 267, 266, 298), (269, 237, 267, 299), (300, 268, 269, 301), (302, 270, 268, 300), (303, 271, 270, 302), (304, 272, 271, 303), (305, 273, 272, 304), (306, 274, 273, 305), (307, 275, 274, 306), (308, 276, 275, 307), (309, 277, 276, 308), (310, 278, 277, 309), (311, 279, 278, 310), (312, 280, 279, 311), (313, 281, 280, 312), (314, 282, 281, 313), (315, 283, 282, 314), (316, 284, 283, 315), (317, 285, 284, 316), (318, 286, 285, 317), (319, 287, 286, 318), (320, 288, 287, 319), (321, 289, 288, 320), (322, 290, 289, 321), (323, 291, 290, 322), (324, 292, 291, 323), (325, 293, 292, 324), (326, 294, 293, 325), (327, 295, 294, 326), (328, 296, 295, 327), (329, 297, 296, 328), (330, 298, 297, 329), (331, 299, 298, 330), (301, 269, 299, 331), (332, 300, 301, 333), (334, 302, 300, 332), (335, 303, 302, 334), (336, 304, 303, 335), (337, 305, 304, 336), (338, 306, 305, 337), (339, 307, 306, 338), (340, 308, 307, 339), (341, 309, 308, 340), (342, 310, 309, 341), (343, 311, 310, 342), (344, 312, 311, 343), (345, 313, 312, 344), (346, 314, 313, 345), (347, 315, 314, 346), (348, 316, 315, 347), (349, 317, 316, 348), (350, 318, 317, 349), (351, 319, 318, 350), (352, 320, 319, 351), (353, 321, 320, 352), (354, 322, 321, 353), (355, 323, 322, 354), (356, 324, 323, 355), (357, 325, 324, 356), (358, 326, 325, 357), (359, 327, 326, 358), (360, 328, 327, 359), (361, 329, 328, 360), (362, 330, 329, 361), (363, 331, 330, 362), (333, 301, 331, 363), (364, 332, 333, 365), (366, 334, 332, 364), (367, 335, 334, 366), (368, 336, 335, 367), (369, 337, 336, 368), (370, 338, 337, 369), (371, 339, 338, 370), (372, 340, 339, 371), (373, 341, 340, 372), (374, 342, 341, 373), (375, 343, 342, 374), (376, 344, 343, 375), (377, 345, 344, 376), (378, 346, 345, 377), (379, 347, 346, 378), (380, 348, 347, 379), (381, 349, 348, 380), (382, 350, 349, 381), (383, 351, 350, 382), (384, 352, 351, 383), (385, 353, 352, 384), (386, 354, 353, 385), (387, 355, 354, 386), (388, 356, 355, 387), (389, 357, 356, 388), (390, 358, 357, 389), (391, 359, 358, 390), (392, 360, 359, 391), (393, 361, 360, 392), (394, 362, 361, 393), (395, 363, 362, 394), (365, 333, 363, 395), (396, 364, 365, 397), (398, 366, 364, 396), (399, 367, 366, 398), (400, 368, 367, 399), (401, 369, 368, 400), (402, 370, 369, 401), (403, 371, 370, 402), (404, 372, 371, 403), (405, 373, 372, 404), (406, 374, 373, 405), (407, 375, 374, 406), (408, 376, 375, 407), (409, 377, 376, 408), (410, 378, 377, 409), (411, 379, 378, 410), (412, 380, 379, 411), (413, 381, 380, 412), (414, 382, 381, 413), (415, 383, 382, 414), (416, 384, 383, 415), (417, 385, 384, 416), (418, 386, 385, 417), (419, 387, 386, 418), (420, 388, 387, 419), (421, 389, 388, 420), (422, 390, 389, 421), (423, 391, 390, 422), (424, 392, 391, 423), (425, 393, 392, 424), (426, 394, 393, 425), (427, 395, 394, 426), (397, 365, 395, 427), (428, 396, 397, 429), (430, 398, 396, 428), (431, 399, 398, 430), (432, 400, 399, 431), (433, 401, 400, 432), (434, 402, 401, 433), (435, 403, 402, 434), (436, 404, 403, 435), (437, 405, 404, 436), (438, 406, 405, 437), (439, 407, 406, 438), (440, 408, 407, 439), (441, 409, 408, 440), (442, 410, 409, 441), (443, 411, 410, 442), (444, 412, 411, 443), (445, 413, 412, 444), (446, 414, 413, 445), (447, 415, 414, 446), (448, 416, 415, 447), (449, 417, 416, 448), (450, 418, 417, 449), (451, 419, 418, 450), (452, 420, 419, 451), (453, 421, 420, 452), (454, 422, 421, 453), (455, 423, 422, 454), (456, 424, 423, 455), (457, 425, 424, 456), (458, 426, 425, 457), (459, 427, 426, 458), (429, 397, 427, 459), (428, 429, 460, 461), (430, 428, 461, 462), (431, 430, 462, 463), (432, 431, 463, 464), (433, 432, 464, 465), (434, 433, 465, 466), (435, 434, 466, 467), (436, 435, 467, 468), (437, 436, 468, 469), (438, 437, 469, 470), (439, 438, 470, 471), (440, 439, 471, 472), (441, 440, 472, 473), (442, 441, 473, 474), (443, 442, 474, 475), (444, 443, 475, 476), (445, 444, 476, 477), (446, 445, 477, 478), (447, 446, 478, 479), (448, 447, 479, 480), (449, 448, 480, 481), (450, 449, 481, 482), (451, 450, 482, 483), (452, 451, 483, 484), (453, 452, 484, 485), (454, 453, 485, 486), (455, 454, 486, 487), (456, 455, 487, 488), (457, 456, 488, 489), (458, 457, 489, 490), (459, 458, 490, 491), (429, 459, 491, 460), (461, 460, 492, 493), (462, 461, 493, 494), (463, 462, 494, 495), (464, 463, 495, 496), (465, 464, 496, 497), (466, 465, 497, 498), (467, 466, 498, 499), (468, 467, 499, 500), (469, 468, 500, 501), (470, 469, 501, 502), (471, 470, 502, 503), (472, 471, 503, 504), (473, 472, 504, 505), (474, 473, 505, 506), (475, 474, 506, 507), (476, 475, 507, 508), (477, 476, 508, 509), (478, 477, 509, 510), (479, 478, 510, 511), (480, 479, 511, 512), (481, 480, 512, 513), (482, 481, 513, 514), (483, 482, 514, 515), (484, 483, 515, 516), (485, 484, 516, 517), (486, 485, 517, 518), (487, 486, 518, 519), (488, 487, 519, 520), (489, 488, 520, 521), (490, 489, 521, 522), (491, 490, 522, 523), (460, 491, 523, 492), (524, 525, 526, 527), (525, 528, 529, 526), (528, 530, 531, 529), (530, 532, 533, 531), (532, 534, 535, 533), (534, 536, 537, 535), (492, 536, 538, 493), (503, 539, 505, 504), (503, 502, 540, 539), (539, 540, 541, 542), (542, 541, 543, 544), (544, 543, 525, 524), (514, 513, 545, 546), (546, 545, 547, 548), (548, 547, 527, 526), (502, 501, 549, 540), (540, 549, 550, 541), (541, 550, 551, 543), (543, 551, 528, 525), (515, 514, 546, 552), (552, 546, 548, 553), (553, 548, 526, 529), (501, 500, 554, 549), (549, 554, 555, 550), (550, 555, 556, 551), (551, 556, 530, 528), (516, 515, 552, 557), (557, 552, 553, 558), (558, 553, 529, 531), (500, 499, 559, 554), (554, 559, 560, 555), (555, 560, 561, 556), (556, 561, 532, 530), (517, 516, 557, 562), (562, 557, 558, 563), (563, 558, 531, 533), (499, 498, 564, 559), (559, 564, 565, 560), (560, 565, 566, 561), (561, 566, 534, 532), (518, 517, 562, 567), (567, 562, 563, 568), (568, 563, 533, 535), (498, 497, 569, 564), (564, 569, 570, 565), (565, 570, 538, 566), (566, 538, 536, 534), (519, 518, 567, 571), (571, 567, 568, 572), (572, 568, 535, 537), (513, 512, 511, 545), (545, 511, 510, 547), (547, 510, 509, 527), (527, 509, 508, 524), (544, 524, 508, 507), (542, 544, 507, 506), (539, 542, 506, 505), (497, 496, 495, 569), (569, 495, 494, 570), (570, 494, 493, 538), (492, 523, 537, 536), (523, 522, 572, 537), (522, 521, 571, 572), (521, 520, 519, 571), (573, 14, 13, 574), (574, 13, 17, 575), (575, 17, 19, 576), (576, 19, 21, 577), (577, 21, 23, 578), (578, 23, 25, 579), (579, 25, 27, 3), (29, 0, 3, 27), (0, 29, 31, 4), (4, 31, 33, 580), (580, 33, 35, 581), (581, 35, 37, 582), (582, 37, 39, 583), (583, 39, 41, 584), (584, 41, 43, 585), (585, 43, 45, 586), (586, 45, 47, 587), (587, 47, 49, 588), (588, 49, 51, 589), (589, 51, 53, 590), (590, 53, 55, 591), (591, 55, 57, 592), (592, 57, 59, 593), (593, 59, 61, 594), (594, 61, 63, 595), (595, 63, 65, 596), (596, 65, 67, 597), (597, 67, 69, 598), (598, 69, 71, 599), (599, 71, 73, 600), (600, 73, 75, 601), (601, 75, 14, 573), (602, 8, 7, 603), (602, 604, 10, 8), (605, 602, 603, 606), (605, 607, 604, 602), (608, 605, 606, 609), (608, 610, 607, 605), (594, 608, 609, 593), (594, 595, 610, 608), (6, 9, 611, 612), (611, 9, 11, 613), (612, 611, 614, 615), (614, 611, 613, 616), (615, 614, 617, 618), (617, 614, 616, 619), (618, 617, 1, 5), (1, 617, 619, 2), (597, 598, 620, 596), (598, 599, 621, 620), (599, 600, 622, 621), (600, 601, 623, 622), (601, 573, 624, 623), (624, 573, 574, 625), (625, 574, 575, 626), (626, 575, 576, 627), (627, 576, 577, 628), (628, 577, 578, 579), (581, 582, 629, 580), (582, 583, 630, 629), (583, 584, 631, 630), (584, 585, 632, 631), (585, 586, 633, 632), (633, 586, 587, 634), (634, 587, 588, 635), (635, 588, 589, 636), (636, 589, 590, 637), (637, 590, 591, 592), (593, 609, 637, 592), (609, 606, 636, 637), (606, 603, 635, 636), (603, 7, 634, 635), (7, 6, 633, 634), (633, 6, 612, 632), (632, 612, 615, 631), (631, 615, 618, 630), (630, 618, 5, 629), (5, 4, 580, 629), (3, 2, 628, 579), (2, 619, 627, 628), (619, 616, 626, 627), (616, 613, 625, 626), (613, 11, 624, 625), (624, 11, 10, 623), (623, 10, 604, 622), (622, 604, 607, 621), (621, 607, 610, 620), (610, 595, 596, 620)])
_k = set([(428, 429), (428, 430), (429, 459), (430, 431), (431, 432), (432, 433), (433, 434), (434, 435), (435, 436), (436, 437), (437, 438), (438, 439), (439, 440), (440, 441), (441, 442), (442, 443), (443, 444), (444, 445), (445, 446), (446, 447), (447, 448), (448, 449), (449, 450), (450, 451), (451, 452), (452, 453), (453, 454), (454, 455), (455, 456), (456, 457), (457, 458), (458, 459), (460, 461), (460, 491), (461, 462), (462, 463), (463, 464), (464, 465), (464, 496), (465, 466), (466, 467), (467, 468), (468, 469), (469, 470), (470, 471), (471, 472), (472, 473), (472, 504), (473, 474), (474, 475), (475, 476), (476, 477), (477, 478), (478, 479), (479, 480), (480, 481), (480, 512), (481, 482), (482, 483), (483, 484), (484, 485), (485, 486), (486, 487), (487, 488), (488, 489), (488, 520), (489, 490), (490, 491), (492, 493), (492, 523), (493, 494), (494, 495), (495, 496), (496, 497), (497, 498), (498, 499), (499, 500), (500, 501), (501, 502), (502, 503), (503, 504), (504, 505), (505, 506), (506, 507), (507, 508), (508, 509), (509, 510), (510, 511), (511, 512), (512, 513), (513, 514), (514, 515), (515, 516), (516, 517), (517, 518), (518, 519), (519, 520), (520, 521), (521, 522), (522, 523)])
me_w_king001.attributes.new('sharp_edge', 'BOOLEAN', 'EDGE').data.foreach_set('value', [ (min(e.vertices), max(e.vertices)) in _k for e in me_w_king001.edges])
_uv = me_w_king001.uv_layers.new(name='UVMap')
_uv.uv.foreach_set('vector', [0.1082, 0.9955, 0.07171, 0.997, 0.07291, 0.9892, 0.106, 0.9875, 0.2398, 0.9579, 0.271, 0.9579, 0.2745, 0.9708, 0.2432, 0.9721, 0.4979, 0.9915, 0.5262, 0.9908, 0.5275, 0.9992, 0.5, 1.0, 0.9115, 0.9978, 0.9197, 0.9909, 0.9461, 0.9933, 0.9375, 1.0, 0.03125, 0.875, 0.03125, 0.9171, 0.0, 0.9171, 0.0, 0.875, 0.0625, 0.875, 0.0625, 0.9171, 0.03125, 0.9171, 0.03125, 0.875, 0.09375, 0.875, 0.09375, 0.9171, 0.0625, 0.9171, 0.0625, 0.875, 0.125, 0.875, 0.125, 0.9171, 0.09375, 0.9171, 0.09375, 0.875, 0.1562, 0.875, 0.1562, 0.9171, 0.125, 0.9171, 0.125, 0.875, 0.1875, 0.875, 0.1875, 0.9171, 0.1562, 0.9171, 0.1562, 0.875, 0.2187, 0.875, 0.2187, 0.9171, 0.1875, 0.9171, 0.1875, 0.875, 0.25, 0.875, 0.25, 0.9171, 0.2187, 0.9171, 0.2187, 0.875, 0.2812, 0.875, 0.2812, 0.9171, 0.25, 0.9171, 0.25, 0.875, 0.3125, 0.875, 0.3125, 0.9171, 0.2812, 0.9171, 0.2812, 0.875, 0.3437, 0.875, 0.3437, 0.9171, 0.3125, 0.9171, 0.3125, 0.875, 0.375, 0.875, 0.375, 0.9171, 0.3437, 0.9171, 0.3437, 0.875, 0.4062, 0.875, 0.4062, 0.9171, 0.375, 0.9171, 0.375, 0.875, 0.4375, 0.875, 0.4375, 0.9171, 0.4062, 0.9171, 0.4062, 0.875, 0.4688, 0.875, 0.4688, 0.9171, 0.4375, 0.9171, 0.4375, 0.875, 0.5, 0.875, 0.5, 0.9171, 0.4688, 0.9171, 0.4688, 0.875, 0.5313, 0.875, 0.5313, 0.9171, 0.5, 0.9171, 0.5, 0.875, 0.5625, 0.875, 0.5625, 0.9171, 0.5313, 0.9171, 0.5313, 0.875, 0.5938, 0.875, 0.5938, 0.9171, 0.5625, 0.9171, 0.5625, 0.875, 0.625, 0.875, 0.625, 0.9171, 0.5938, 0.9171, 0.5938, 0.875, 0.6563, 0.875, 0.6563, 0.9171, 0.625, 0.9171, 0.625, 0.875, 0.6875, 0.875, 0.6875, 0.9171, 0.6563, 0.9171, 0.6563, 0.875, 0.7188, 0.875, 0.7188, 0.9171, 0.6875, 0.9171, 0.6875, 0.875, 0.75, 0.875, 0.75, 0.9171, 0.7188, 0.9171, 0.7188, 0.875, 0.7813, 0.875, 0.7813, 0.9171, 0.75, 0.9171, 0.75, 0.875, 0.8125, 0.875, 0.8125, 0.9171, 0.7813, 0.9171, 0.7813, 0.875, 0.8438, 0.875, 0.8438, 0.9171, 0.8125, 0.9171, 0.8125, 0.875, 0.875, 0.875, 0.875, 0.9171, 0.8438, 0.9171, 0.8438, 0.875, 0.9063, 0.875, 0.9063, 0.9171, 0.875, 0.9171, 0.875, 0.875, 0.9375, 0.875, 0.9375, 0.9171, 0.9063, 0.9171, 0.9063, 0.875, 0.9688, 0.875, 0.9688, 0.9171, 0.9375, 0.9171, 0.9375, 0.875, 1.0, 0.875, 1.0, 0.9171, 0.9688, 0.9171, 0.9688, 0.875, 0.03125, 0.8125, 0.03125, 0.875, 0.0, 0.875, 0.0, 0.8125, 0.0625, 0.8125, 0.0625, 0.875, 0.03125, 0.875, 0.03125, 0.8125, 0.09375, 0.8125, 0.09375, 0.875, 0.0625, 0.875, 0.0625, 0.8125, 0.125, 0.8125, 0.125, 0.875, 0.09375, 0.875, 0.09375, 0.8125, 0.1562, 0.8125, 0.1562, 0.875, 0.125, 0.875, 0.125, 0.8125, 0.1875, 0.8125, 0.1875, 0.875, 0.1562, 0.875, 0.1562, 0.8125, 0.2187, 0.8125, 0.2187, 0.875, 0.1875, 0.875, 0.1875, 0.8125, 0.25, 0.8125, 0.25, 0.875, 0.2187, 0.875, 0.2187, 0.8125, 0.2812, 0.8125, 0.2812, 0.875, 0.25, 0.875, 0.25, 0.8125, 0.3125, 0.8125, 0.3125, 0.875, 0.2812, 0.875, 0.2812, 0.8125, 0.3437, 0.8125, 0.3437, 0.875, 0.3125, 0.875, 0.3125, 0.8125, 0.375, 0.8125, 0.375, 0.875, 0.3437, 0.875, 0.3437, 0.8125, 0.4062, 0.8125, 0.4062, 0.875, 0.375, 0.875, 0.375, 0.8125, 0.4375, 0.8125, 0.4375, 0.875, 0.4062, 0.875, 0.4062, 0.8125, 0.4688, 0.8125, 0.4688, 0.875, 0.4375, 0.875, 0.4375, 0.8125, 0.5, 0.8125, 0.5, 0.875, 0.4688, 0.875, 0.4688, 0.8125, 0.5313, 0.8125, 0.5313, 0.875, 0.5, 0.875, 0.5, 0.8125, 0.5625, 0.8125, 0.5625, 0.875, 0.5313, 0.875, 0.5313, 0.8125, 0.5938, 0.8125, 0.5938, 0.875, 0.5625, 0.875, 0.5625, 0.8125, 0.625, 0.8125, 0.625, 0.875, 0.5938, 0.875, 0.5938, 0.8125, 0.6563, 0.8125, 0.6563, 0.875, 0.625, 0.875, 0.625, 0.8125, 0.6875, 0.8125, 0.6875, 0.875, 0.6563, 0.875, 0.6563, 0.8125, 0.7188, 0.8125, 0.7188, 0.875, 0.6875, 0.875, 0.6875, 0.8125, 0.75, 0.8125, 0.75, 0.875, 0.7188, 0.875, 0.7188, 0.8125, 0.7813, 0.8125, 0.7813, 0.875, 0.75, 0.875, 0.75, 0.8125, 0.8125, 0.8125, 0.8125, 0.875, 0.7813, 0.875, 0.7813, 0.8125, 0.8438, 0.8125, 0.8438, 0.875, 0.8125, 0.875, 0.8125, 0.8125, 0.875, 0.8125, 0.875, 0.875, 0.8438, 0.875, 0.8438, 0.8125, 0.9063, 0.8125, 0.9063, 0.875, 0.875, 0.875, 0.875, 0.8125, 0.9375, 0.8125, 0.9375, 0.875, 0.9063, 0.875, 0.9063, 0.8125, 0.9688, 0.8125, 0.9688, 0.875, 0.9375, 0.875, 0.9375, 0.8125, 1.0, 0.8125, 1.0, 0.875, 0.9688, 0.875, 0.9688, 0.8125, 0.03125, 0.75, 0.03125, 0.8125, 0.0, 0.8125, 0.0, 0.75, 0.0625, 0.75, 0.0625, 0.8125, 0.03125, 0.8125, 0.03125, 0.75, 0.09375, 0.75, 0.09375, 0.8125, 0.0625, 0.8125, 0.0625, 0.75, 0.125, 0.75, 0.125, 0.8125, 0.09375, 0.8125, 0.09375, 0.75, 0.1562, 0.75, 0.1562, 0.8125, 0.125, 0.8125, 0.125, 0.75, 0.1875, 0.75, 0.1875, 0.8125, 0.1562, 0.8125, 0.1562, 0.75, 0.2187, 0.75, 0.2187, 0.8125, 0.1875, 0.8125, 0.1875, 0.75, 0.25, 0.75, 0.25, 0.8125, 0.2187, 0.8125, 0.2187, 0.75, 0.2812, 0.75, 0.2812, 0.8125, 0.25, 0.8125, 0.25, 0.75, 0.3125, 0.75, 0.3125, 0.8125, 0.2812, 0.8125, 0.2812, 0.75, 0.3437, 0.75, 0.3437, 0.8125, 0.3125, 0.8125, 0.3125, 0.75, 0.375, 0.75, 0.375, 0.8125, 0.3437, 0.8125, 0.3437, 0.75, 0.4062, 0.75, 0.4062, 0.8125, 0.375, 0.8125, 0.375, 0.75, 0.4375, 0.75, 0.4375, 0.8125, 0.4062, 0.8125, 0.4062, 0.75, 0.4688, 0.75, 0.4688, 0.8125, 0.4375, 0.8125, 0.4375, 0.75, 0.5, 0.75, 0.5, 0.8125, 0.4688, 0.8125, 0.4688, 0.75, 0.5313, 0.75, 0.5313, 0.8125, 0.5, 0.8125, 0.5, 0.75, 0.5625, 0.75, 0.5625, 0.8125, 0.5313, 0.8125, 0.5313, 0.75, 0.5938, 0.75, 0.5938, 0.8125, 0.5625, 0.8125, 0.5625, 0.75, 0.625, 0.75, 0.625, 0.8125, 0.5938, 0.8125, 0.5938, 0.75, 0.6563, 0.75, 0.6563, 0.8125, 0.625, 0.8125, 0.625, 0.75, 0.6875, 0.75, 0.6875, 0.8125, 0.6563, 0.8125, 0.6563, 0.75, 0.7188, 0.75, 0.7188, 0.8125, 0.6875, 0.8125, 0.6875, 0.75, 0.75, 0.75, 0.75, 0.8125, 0.7188, 0.8125, 0.7188, 0.75, 0.7813, 0.75, 0.7813, 0.8125, 0.75, 0.8125, 0.75, 0.75, 0.8125, 0.75, 0.8125, 0.8125, 0.7813, 0.8125, 0.7813, 0.75, 0.8438, 0.75, 0.8438, 0.8125, 0.8125, 0.8125, 0.8125, 0.75, 0.875, 0.75, 0.875, 0.8125, 0.8438, 0.8125, 0.8438, 0.75, 0.9063, 0.75, 0.9063, 0.8125, 0.875, 0.8125, 0.875, 0.75, 0.9375, 0.75, 0.9375, 0.8125, 0.9063, 0.8125, 0.9063, 0.75, 0.9688, 0.75, 0.9688, 0.8125, 0.9375, 0.8125, 0.9375, 0.75, 1.0, 0.75, 1.0, 0.8125, 0.9688, 0.8125, 0.9688, 0.75, 0.03125, 0.6875, 0.03125, 0.75, 0.0, 0.75, 0.0, 0.6875, 0.0625, 0.6875, 0.0625, 0.75, 0.03125, 0.75, 0.03125, 0.6875, 0.09375, 0.6875, 0.09375, 0.75, 0.0625, 0.75, 0.0625, 0.6875, 0.125, 0.6875, 0.125, 0.75, 0.09375, 0.75, 0.09375, 0.6875, 0.1562, 0.6875, 0.1562, 0.75, 0.125, 0.75, 0.125, 0.6875, 0.1875, 0.6875, 0.1875, 0.75, 0.1562, 0.75, 0.1562, 0.6875, 0.2187, 0.6875, 0.2187, 0.75, 0.1875, 0.75, 0.1875, 0.6875, 0.25, 0.6875, 0.25, 0.75, 0.2187, 0.75, 0.2187, 0.6875, 0.2812, 0.6875, 0.2812, 0.75, 0.25, 0.75, 0.25, 0.6875, 0.3125, 0.6875, 0.3125, 0.75, 0.2812, 0.75, 0.2812, 0.6875, 0.3437, 0.6875, 0.3437, 0.75, 0.3125, 0.75, 0.3125, 0.6875, 0.375, 0.6875, 0.375, 0.75, 0.3437, 0.75, 0.3437, 0.6875, 0.4062, 0.6875, 0.4062, 0.75, 0.375, 0.75, 0.375, 0.6875, 0.4375, 0.6875, 0.4375, 0.75, 0.4062, 0.75, 0.4062, 0.6875, 0.4688, 0.6875, 0.4688, 0.75, 0.4375, 0.75, 0.4375, 0.6875, 0.5, 0.6875, 0.5, 0.75, 0.4688, 0.75, 0.4688, 0.6875, 0.5313, 0.6875, 0.5313, 0.75, 0.5, 0.75, 0.5, 0.6875, 0.5625, 0.6875, 0.5625, 0.75, 0.5313, 0.75, 0.5313, 0.6875, 0.5938, 0.6875, 0.5938, 0.75, 0.5625, 0.75, 0.5625, 0.6875, 0.625, 0.6875, 0.625, 0.75, 0.5938, 0.75, 0.5938, 0.6875, 0.6563, 0.6875, 0.6563, 0.75, 0.625, 0.75, 0.625, 0.6875, 0.6875, 0.6875, 0.6875, 0.75, 0.6563, 0.75, 0.6563, 0.6875, 0.7188, 0.6875, 0.7188, 0.75, 0.6875, 0.75, 0.6875, 0.6875, 0.75, 0.6875, 0.75, 0.75, 0.7188, 0.75, 0.7188, 0.6875, 0.7813, 0.6875, 0.7813, 0.75, 0.75, 0.75, 0.75, 0.6875, 0.8125, 0.6875, 0.8125, 0.75, 0.7813, 0.75, 0.7813, 0.6875, 0.8438, 0.6875, 0.8438, 0.75, 0.8125, 0.75, 0.8125, 0.6875, 0.875, 0.6875, 0.875, 0.75, 0.8438, 0.75, 0.8438, 0.6875, 0.9063, 0.6875, 0.9063, 0.75, 0.875, 0.75, 0.875, 0.6875, 0.9375, 0.6875, 0.9375, 0.75, 0.9063, 0.75, 0.9063, 0.6875, 0.9688, 0.6875, 0.9688, 0.75, 0.9375, 0.75, 0.9375, 0.6875, 1.0, 0.6875, 1.0, 0.75, 0.9688, 0.75, 0.9688, 0.6875, 0.03125, 0.625, 0.03125, 0.6875, 0.0, 0.6875, 0.0, 0.625, 0.0625, 0.625, 0.0625, 0.6875, 0.03125, 0.6875, 0.03125, 0.625, 0.09375, 0.625, 0.09375, 0.6875, 0.0625, 0.6875, 0.0625, 0.625, 0.125, 0.625, 0.125, 0.6875, 0.09375, 0.6875, 0.09375, 0.625, 0.1562, 0.625, 0.1562, 0.6875, 0.125, 0.6875, 0.125, 0.625, 0.1875, 0.625, 0.1875, 0.6875, 0.1562, 0.6875, 0.1562, 0.625, 0.2187, 0.625, 0.2187, 0.6875, 0.1875, 0.6875, 0.1875, 0.625, 0.25, 0.625, 0.25, 0.6875, 0.2187, 0.6875, 0.2187, 0.625, 0.2812, 0.625, 0.2812, 0.6875, 0.25, 0.6875, 0.25, 0.625, 0.3125, 0.625, 0.3125, 0.6875, 0.2812, 0.6875, 0.2812, 0.625, 0.3437, 0.625, 0.3437, 0.6875, 0.3125, 0.6875, 0.3125, 0.625, 0.375, 0.625, 0.375, 0.6875, 0.3437, 0.6875, 0.3437, 0.625, 0.4062, 0.625, 0.4062, 0.6875, 0.375, 0.6875, 0.375, 0.625, 0.4375, 0.625, 0.4375, 0.6875, 0.4062, 0.6875, 0.4062, 0.625, 0.4688, 0.625, 0.4688, 0.6875, 0.4375, 0.6875, 0.4375, 0.625, 0.5, 0.625, 0.5, 0.6875, 0.4688, 0.6875, 0.4688, 0.625, 0.5313, 0.625, 0.5313, 0.6875, 0.5, 0.6875, 0.5, 0.625, 0.5625, 0.625, 0.5625, 0.6875, 0.5313, 0.6875, 0.5313, 0.625, 0.5938, 0.625, 0.5938, 0.6875, 0.5625, 0.6875, 0.5625, 0.625, 0.625, 0.625, 0.625, 0.6875, 0.5938, 0.6875, 0.5938, 0.625, 0.6563, 0.625, 0.6563, 0.6875, 0.625, 0.6875, 0.625, 0.625, 0.6875, 0.625, 0.6875, 0.6875, 0.6563, 0.6875, 0.6563, 0.625, 0.7188, 0.625, 0.7188, 0.6875, 0.6875, 0.6875, 0.6875, 0.625, 0.75, 0.625, 0.75, 0.6875, 0.7188, 0.6875, 0.7188, 0.625, 0.7813, 0.625, 0.7813, 0.6875, 0.75, 0.6875, 0.75, 0.625, 0.8125, 0.625, 0.8125, 0.6875, 0.7813, 0.6875, 0.7813, 0.625, 0.8438, 0.625, 0.8438, 0.6875, 0.8125, 0.6875, 0.8125, 0.625, 0.875, 0.625, 0.875, 0.6875, 0.8438, 0.6875, 0.8438, 0.625, 0.9063, 0.625, 0.9063, 0.6875, 0.875, 0.6875, 0.875, 0.625, 0.9375, 0.625, 0.9375, 0.6875, 0.9063, 0.6875, 0.9063, 0.625, 0.9688, 0.625, 0.9688, 0.6875, 0.9375, 0.6875, 0.9375, 0.625, 1.0, 0.625, 1.0, 0.6875, 0.9688, 0.6875, 0.9688, 0.625, 0.03125, 0.5625, 0.03125, 0.625, 0.0, 0.625, 0.0, 0.5625, 0.0625, 0.5625, 0.0625, 0.625, 0.03125, 0.625, 0.03125, 0.5625, 0.09375, 0.5625, 0.09375, 0.625, 0.0625, 0.625, 0.0625, 0.5625, 0.125, 0.5625, 0.125, 0.625, 0.09375, 0.625, 0.09375, 0.5625, 0.1562, 0.5625, 0.1562, 0.625, 0.125, 0.625, 0.125, 0.5625, 0.1875, 0.5625, 0.1875, 0.625, 0.1562, 0.625, 0.1562, 0.5625, 0.2187, 0.5625, 0.2187, 0.625, 0.1875, 0.625, 0.1875, 0.5625, 0.25, 0.5625, 0.25, 0.625, 0.2187, 0.625, 0.2187, 0.5625, 0.2812, 0.5625, 0.2812, 0.625, 0.25, 0.625, 0.25, 0.5625, 0.3125, 0.5625, 0.3125, 0.625, 0.2812, 0.625, 0.2812, 0.5625, 0.3437, 0.5625, 0.3437, 0.625, 0.3125, 0.625, 0.3125, 0.5625, 0.375, 0.5625, 0.375, 0.625, 0.3437, 0.625, 0.3437, 0.5625, 0.4062, 0.5625, 0.4062, 0.625, 0.375, 0.625, 0.375, 0.5625, 0.4375, 0.5625, 0.4375, 0.625, 0.4062, 0.625, 0.4062, 0.5625, 0.4688, 0.5625, 0.4688, 0.625, 0.4375, 0.625, 0.4375, 0.5625, 0.5, 0.5625, 0.5, 0.625, 0.4688, 0.625, 0.4688, 0.5625, 0.5313, 0.5625, 0.5313, 0.625, 0.5, 0.625, 0.5, 0.5625, 0.5625, 0.5625, 0.5625, 0.625, 0.5313, 0.625, 0.5313, 0.5625, 0.5938, 0.5625, 0.5938, 0.625, 0.5625, 0.625, 0.5625, 0.5625, 0.625, 0.5625, 0.625, 0.625, 0.5938, 0.625, 0.5938, 0.5625, 0.6563, 0.5625, 0.6563, 0.625, 0.625, 0.625, 0.625, 0.5625, 0.6875, 0.5625, 0.6875, 0.625, 0.6563, 0.625, 0.6563, 0.5625, 0.7188, 0.5625, 0.7188, 0.625, 0.6875, 0.625, 0.6875, 0.5625, 0.75, 0.5625, 0.75, 0.625, 0.7188, 0.625, 0.7188, 0.5625, 0.7813, 0.5625, 0.7813, 0.625, 0.75, 0.625, 0.75, 0.5625, 0.8125, 0.5625, 0.8125, 0.625, 0.7813, 0.625, 0.7813, 0.5625, 0.8438, 0.5625, 0.8438, 0.625, 0.8125, 0.625, 0.8125, 0.5625, 0.875, 0.5625, 0.875, 0.625, 0.8438, 0.625, 0.8438, 0.5625, 0.9063, 0.5625, 0.9063, 0.625, 0.875, 0.625, 0.875, 0.5625, 0.9375, 0.5625, 0.9375, 0.625, 0.9063, 0.625, 0.9063, 0.5625, 0.9688, 0.5625, 0.9688, 0.625, 0.9375, 0.625, 0.9375, 0.5625, 1.0, 0.5625, 1.0, 0.625, 0.9688, 0.625, 0.9688, 0.5625, 0.03125, 0.5, 0.03125, 0.5625, 0.0, 0.5625, 0.0, 0.5, 0.0625, 0.5, 0.0625, 0.5625, 0.03125, 0.5625, 0.03125, 0.5, 0.09375, 0.5, 0.09375, 0.5625, 0.0625, 0.5625, 0.0625, 0.5, 0.125, 0.5, 0.125, 0.5625, 0.09375, 0.5625, 0.09375, 0.5, 0.1562, 0.5, 0.1562, 0.5625, 0.125, 0.5625, 0.125, 0.5, 0.1875, 0.5, 0.1875, 0.5625, 0.1562, 0.5625, 0.1562, 0.5, 0.2187, 0.5, 0.2187, 0.5625, 0.1875, 0.5625, 0.1875, 0.5, 0.25, 0.5, 0.25, 0.5625, 0.2187, 0.5625, 0.2187, 0.5, 0.2812, 0.5, 0.2812, 0.5625, 0.25, 0.5625, 0.25, 0.5, 0.3125, 0.5, 0.3125, 0.5625, 0.2812, 0.5625, 0.2812, 0.5, 0.3437, 0.5, 0.3437, 0.5625, 0.3125, 0.5625, 0.3125, 0.5, 0.375, 0.5, 0.375, 0.5625, 0.3437, 0.5625, 0.3437, 0.5, 0.4062, 0.5, 0.4062, 0.5625, 0.375, 0.5625, 0.375, 0.5, 0.4375, 0.5, 0.4375, 0.5625, 0.4062, 0.5625, 0.4062, 0.5, 0.4688, 0.5, 0.4688, 0.5625, 0.4375, 0.5625, 0.4375, 0.5, 0.5, 0.5, 0.5, 0.5625, 0.4688, 0.5625, 0.4688, 0.5, 0.5313, 0.5, 0.5313, 0.5625, 0.5, 0.5625, 0.5, 0.5, 0.5625, 0.5, 0.5625, 0.5625, 0.5313, 0.5625, 0.5313, 0.5, 0.5938, 0.5, 0.5938, 0.5625, 0.5625, 0.5625, 0.5625, 0.5, 0.625, 0.5, 0.625, 0.5625, 0.5938, 0.5625, 0.5938, 0.5, 0.6563, 0.5, 0.6563, 0.5625, 0.625, 0.5625, 0.625, 0.5, 0.6875, 0.5, 0.6875, 0.5625, 0.6563, 0.5625, 0.6563, 0.5, 0.7188, 0.5, 0.7188, 0.5625, 0.6875, 0.5625, 0.6875, 0.5, 0.75, 0.5, 0.75, 0.5625, 0.7188, 0.5625, 0.7188, 0.5, 0.7813, 0.5, 0.7813, 0.5625, 0.75, 0.5625, 0.75, 0.5, 0.8125, 0.5, 0.8125, 0.5625, 0.7813, 0.5625, 0.7813, 0.5, 0.8438, 0.5, 0.8438, 0.5625, 0.8125, 0.5625, 0.8125, 0.5, 0.875, 0.5, 0.875, 0.5625, 0.8438, 0.5625, 0.8438, 0.5, 0.9063, 0.5, 0.9063, 0.5625, 0.875, 0.5625, 0.875, 0.5, 0.9375, 0.5, 0.9375, 0.5625, 0.9063, 0.5625, 0.9063, 0.5, 0.9688, 0.5, 0.9688, 0.5625, 0.9375, 0.5625, 0.9375, 0.5, 1.0, 0.5, 1.0, 0.5625, 0.9688, 0.5625, 0.9688, 0.5, 0.03125, 0.4375, 0.03125, 0.5, 0.0, 0.5, 0.0, 0.4375, 0.0625, 0.4375, 0.0625, 0.5, 0.03125, 0.5, 0.03125, 0.4375, 0.09375, 0.4375, 0.09375, 0.5, 0.0625, 0.5, 0.0625, 0.4375, 0.125, 0.4375, 0.125, 0.5, 0.09375, 0.5, 0.09375, 0.4375, 0.1562, 0.4375, 0.1562, 0.5, 0.125, 0.5, 0.125, 0.4375, 0.1875, 0.4375, 0.1875, 0.5, 0.1562, 0.5, 0.1562, 0.4375, 0.2187, 0.4375, 0.2187, 0.5, 0.1875, 0.5, 0.1875, 0.4375, 0.25, 0.4375, 0.25, 0.5, 0.2187, 0.5, 0.2187, 0.4375, 0.2812, 0.4375, 0.2812, 0.5, 0.25, 0.5, 0.25, 0.4375, 0.3125, 0.4375, 0.3125, 0.5, 0.2812, 0.5, 0.2812, 0.4375, 0.3437, 0.4375, 0.3437, 0.5, 0.3125, 0.5, 0.3125, 0.4375, 0.375, 0.4375, 0.375, 0.5, 0.3437, 0.5, 0.3437, 0.4375, 0.4062, 0.4375, 0.4062, 0.5, 0.375, 0.5, 0.375, 0.4375, 0.4375, 0.4375, 0.4375, 0.5, 0.4062, 0.5, 0.4062, 0.4375, 0.4688, 0.4375, 0.4688, 0.5, 0.4375, 0.5, 0.4375, 0.4375, 0.5, 0.4375, 0.5, 0.5, 0.4688, 0.5, 0.4688, 0.4375, 0.5313, 0.4375, 0.5313, 0.5, 0.5, 0.5, 0.5, 0.4375, 0.5625, 0.4375, 0.5625, 0.5, 0.5313, 0.5, 0.5313, 0.4375, 0.5938, 0.4375, 0.5938, 0.5, 0.5625, 0.5, 0.5625, 0.4375, 0.625, 0.4375, 0.625, 0.5, 0.5938, 0.5, 0.5938, 0.4375, 0.6563, 0.4375, 0.6563, 0.5, 0.625, 0.5, 0.625, 0.4375, 0.6875, 0.4375, 0.6875, 0.5, 0.6563, 0.5, 0.6563, 0.4375, 0.7188, 0.4375, 0.7188, 0.5, 0.6875, 0.5, 0.6875, 0.4375, 0.75, 0.4375, 0.75, 0.5, 0.7188, 0.5, 0.7188, 0.4375, 0.7813, 0.4375, 0.7813, 0.5, 0.75, 0.5, 0.75, 0.4375, 0.8125, 0.4375, 0.8125, 0.5, 0.7813, 0.5, 0.7813, 0.4375, 0.8438, 0.4375, 0.8438, 0.5, 0.8125, 0.5, 0.8125, 0.4375, 0.875, 0.4375, 0.875, 0.5, 0.8438, 0.5, 0.8438, 0.4375, 0.9063, 0.4375, 0.9063, 0.5, 0.875, 0.5, 0.875, 0.4375, 0.9375, 0.4375, 0.9375, 0.5, 0.9063, 0.5, 0.9063, 0.4375, 0.9688, 0.4375, 0.9688, 0.5, 0.9375, 0.5, 0.9375, 0.4375, 1.0, 0.4375, 1.0, 0.5, 0.9688, 0.5, 0.9688, 0.4375, 0.03125, 0.375, 0.03125, 0.4375, 0.0, 0.4375, 0.0, 0.375, 0.0625, 0.375, 0.0625, 0.4375, 0.03125, 0.4375, 0.03125, 0.375, 0.09375, 0.375, 0.09375, 0.4375, 0.0625, 0.4375, 0.0625, 0.375, 0.125, 0.375, 0.125, 0.4375, 0.09375, 0.4375, 0.09375, 0.375, 0.1562, 0.375, 0.1562, 0.4375, 0.125, 0.4375, 0.125, 0.375, 0.1875, 0.375, 0.1875, 0.4375, 0.1562, 0.4375, 0.1562, 0.375, 0.2187, 0.375, 0.2187, 0.4375, 0.1875, 0.4375, 0.1875, 0.375, 0.25, 0.375, 0.25, 0.4375, 0.2187, 0.4375, 0.2187, 0.375, 0.2812, 0.375, 0.2812, 0.4375, 0.25, 0.4375, 0.25, 0.375, 0.3125, 0.375, 0.3125, 0.4375, 0.2812, 0.4375, 0.2812, 0.375, 0.3437, 0.375, 0.3437, 0.4375, 0.3125, 0.4375, 0.3125, 0.375, 0.375, 0.375, 0.375, 0.4375, 0.3437, 0.4375, 0.3437, 0.375, 0.4062, 0.375, 0.4062, 0.4375, 0.375, 0.4375, 0.375, 0.375, 0.4375, 0.375, 0.4375, 0.4375, 0.4062, 0.4375, 0.4062, 0.375, 0.4688, 0.375, 0.4688, 0.4375, 0.4375, 0.4375, 0.4375, 0.375, 0.5, 0.375, 0.5, 0.4375, 0.4688, 0.4375, 0.4688, 0.375, 0.5313, 0.375, 0.5313, 0.4375, 0.5, 0.4375, 0.5, 0.375, 0.5625, 0.375, 0.5625, 0.4375, 0.5313, 0.4375, 0.5313, 0.375, 0.5938, 0.375, 0.5938, 0.4375, 0.5625, 0.4375, 0.5625, 0.375, 0.625, 0.375, 0.625, 0.4375, 0.5938, 0.4375, 0.5938, 0.375, 0.6563, 0.375, 0.6563, 0.4375, 0.625, 0.4375, 0.625, 0.375, 0.6875, 0.375, 0.6875, 0.4375, 0.6563, 0.4375, 0.6563, 0.375, 0.7188, 0.375, 0.7188, 0.4375, 0.6875, 0.4375, 0.6875, 0.375, 0.75, 0.375, 0.75, 0.4375, 0.7188, 0.4375, 0.7188, 0.375, 0.7813, 0.375, 0.7813, 0.4375, 0.75, 0.4375, 0.75, 0.375, 0.8125, 0.375, 0.8125, 0.4375, 0.7813, 0.4375, 0.7813, 0.375, 0.8438, 0.375, 0.8438, 0.4375, 0.8125, 0.4375, 0.8125, 0.375, 0.875, 0.375, 0.875, 0.4375, 0.8438, 0.4375, 0.8438, 0.375, 0.9063, 0.375, 0.9063, 0.4375, 0.875, 0.4375, 0.875, 0.375, 0.9375, 0.375, 0.9375, 0.4375, 0.9063, 0.4375, 0.9063, 0.375, 0.9688, 0.375, 0.9688, 0.4375, 0.9375, 0.4375, 0.9375, 0.375, 1.0, 0.375, 1.0, 0.4375, 0.9688, 0.4375, 0.9688, 0.375, 0.03125, 0.3125, 0.03125, 0.375, 0.0, 0.375, 0.0, 0.3125, 0.0625, 0.3125, 0.0625, 0.375, 0.03125, 0.375, 0.03125, 0.3125, 0.09375, 0.3125, 0.09375, 0.375, 0.0625, 0.375, 0.0625, 0.3125, 0.125, 0.3125, 0.125, 0.375, 0.09375, 0.375, 0.09375, 0.3125, 0.1562, 0.3125, 0.1562, 0.375, 0.125, 0.375, 0.125, 0.3125, 0.1875, 0.3125, 0.1875, 0.375, 0.1562, 0.375, 0.1562, 0.3125, 0.2187, 0.3125, 0.2187, 0.375, 0.1875, 0.375, 0.1875, 0.3125, 0.25, 0.3125, 0.25, 0.375, 0.2187, 0.375, 0.2187, 0.3125, 0.2812, 0.3125, 0.2812, 0.375, 0.25, 0.375, 0.25, 0.3125, 0.3125, 0.3125, 0.3125, 0.375, 0.2812, 0.375, 0.2812, 0.3125, 0.3437, 0.3125, 0.3437, 0.375, 0.3125, 0.375, 0.3125, 0.3125, 0.375, 0.3125, 0.375, 0.375, 0.3437, 0.375, 0.3437, 0.3125, 0.4062, 0.3125, 0.4062, 0.375, 0.375, 0.375, 0.375, 0.3125, 0.4375, 0.3125, 0.4375, 0.375, 0.4062, 0.375, 0.4062, 0.3125, 0.4688, 0.3125, 0.4688, 0.375, 0.4375, 0.375, 0.4375, 0.3125, 0.5, 0.3125, 0.5, 0.375, 0.4688, 0.375, 0.4688, 0.3125, 0.5313, 0.3125, 0.5313, 0.375, 0.5, 0.375, 0.5, 0.3125, 0.5625, 0.3125, 0.5625, 0.375, 0.5313, 0.375, 0.5313, 0.3125, 0.5938, 0.3125, 0.5938, 0.375, 0.5625, 0.375, 0.5625, 0.3125, 0.625, 0.3125, 0.625, 0.375, 0.5938, 0.375, 0.5938, 0.3125, 0.6563, 0.3125, 0.6563, 0.375, 0.625, 0.375, 0.625, 0.3125, 0.6875, 0.3125, 0.6875, 0.375, 0.6563, 0.375, 0.6563, 0.3125, 0.7188, 0.3125, 0.7188, 0.375, 0.6875, 0.375, 0.6875, 0.3125, 0.75, 0.3125, 0.75, 0.375, 0.7188, 0.375, 0.7188, 0.3125, 0.7813, 0.3125, 0.7813, 0.375, 0.75, 0.375, 0.75, 0.3125, 0.8125, 0.3125, 0.8125, 0.375, 0.7813, 0.375, 0.7813, 0.3125, 0.8438, 0.3125, 0.8438, 0.375, 0.8125, 0.375, 0.8125, 0.3125, 0.875, 0.3125, 0.875, 0.375, 0.8438, 0.375, 0.8438, 0.3125, 0.9063, 0.3125, 0.9063, 0.375, 0.875, 0.375, 0.875, 0.3125, 0.9375, 0.3125, 0.9375, 0.375, 0.9063, 0.375, 0.9063, 0.3125, 0.9688, 0.3125, 0.9688, 0.375, 0.9375, 0.375, 0.9375, 0.3125, 1.0, 0.3125, 1.0, 0.375, 0.9688, 0.375, 0.9688, 0.3125, 0.03125, 0.25, 0.03125, 0.3125, 0.0, 0.3125, 0.0, 0.25, 0.0625, 0.25, 0.0625, 0.3125, 0.03125, 0.3125, 0.03125, 0.25, 0.09375, 0.25, 0.09375, 0.3125, 0.0625, 0.3125, 0.0625, 0.25, 0.125, 0.25, 0.125, 0.3125, 0.09375, 0.3125, 0.09375, 0.25, 0.1562, 0.25, 0.1562, 0.3125, 0.125, 0.3125, 0.125, 0.25, 0.1875, 0.25, 0.1875, 0.3125, 0.1562, 0.3125, 0.1562, 0.25, 0.2187, 0.25, 0.2187, 0.3125, 0.1875, 0.3125, 0.1875, 0.25, 0.25, 0.25, 0.25, 0.3125, 0.2187, 0.3125, 0.2187, 0.25, 0.2812, 0.25, 0.2812, 0.3125, 0.25, 0.3125, 0.25, 0.25, 0.3125, 0.25, 0.3125, 0.3125, 0.2812, 0.3125, 0.2812, 0.25, 0.3437, 0.25, 0.3437, 0.3125, 0.3125, 0.3125, 0.3125, 0.25, 0.375, 0.25, 0.375, 0.3125, 0.3437, 0.3125, 0.3437, 0.25, 0.4062, 0.25, 0.4062, 0.3125, 0.375, 0.3125, 0.375, 0.25, 0.4375, 0.25, 0.4375, 0.3125, 0.4062, 0.3125, 0.4062, 0.25, 0.4688, 0.25, 0.4688, 0.3125, 0.4375, 0.3125, 0.4375, 0.25, 0.5, 0.25, 0.5, 0.3125, 0.4688, 0.3125, 0.4688, 0.25, 0.5313, 0.25, 0.5313, 0.3125, 0.5, 0.3125, 0.5, 0.25, 0.5625, 0.25, 0.5625, 0.3125, 0.5313, 0.3125, 0.5313, 0.25, 0.5938, 0.25, 0.5938, 0.3125, 0.5625, 0.3125, 0.5625, 0.25, 0.625, 0.25, 0.625, 0.3125, 0.5938, 0.3125, 0.5938, 0.25, 0.6563, 0.25, 0.6563, 0.3125, 0.625, 0.3125, 0.625, 0.25, 0.6875, 0.25, 0.6875, 0.3125, 0.6563, 0.3125, 0.6563, 0.25, 0.7188, 0.25, 0.7188, 0.3125, 0.6875, 0.3125, 0.6875, 0.25, 0.75, 0.25, 0.75, 0.3125, 0.7188, 0.3125, 0.7188, 0.25, 0.7813, 0.25, 0.7813, 0.3125, 0.75, 0.3125, 0.75, 0.25, 0.8125, 0.25, 0.8125, 0.3125, 0.7813, 0.3125, 0.7813, 0.25, 0.8438, 0.25, 0.8438, 0.3125, 0.8125, 0.3125, 0.8125, 0.25, 0.875, 0.25, 0.875, 0.3125, 0.8438, 0.3125, 0.8438, 0.25, 0.9063, 0.25, 0.9063, 0.3125, 0.875, 0.3125, 0.875, 0.25, 0.9375, 0.25, 0.9375, 0.3125, 0.9063, 0.3125, 0.9063, 0.25, 0.9688, 0.25, 0.9688, 0.3125, 0.9375, 0.3125, 0.9375, 0.25, 1.0, 0.25, 1.0, 0.3125, 0.9688, 0.3125, 0.9688, 0.25, 0.03125, 0.1875, 0.03125, 0.25, 0.0, 0.25, 0.0, 0.1875, 0.0625, 0.1875, 0.0625, 0.25, 0.03125, 0.25, 0.03125, 0.1875, 0.09375, 0.1875, 0.09375, 0.25, 0.0625, 0.25, 0.0625, 0.1875, 0.125, 0.1875, 0.125, 0.25, 0.09375, 0.25, 0.09375, 0.1875, 0.1562, 0.1875, 0.1562, 0.25, 0.125, 0.25, 0.125, 0.1875, 0.1875, 0.1875, 0.1875, 0.25, 0.1562, 0.25, 0.1562, 0.1875, 0.2187, 0.1875, 0.2187, 0.25, 0.1875, 0.25, 0.1875, 0.1875, 0.25, 0.1875, 0.25, 0.25, 0.2187, 0.25, 0.2187, 0.1875, 0.2812, 0.1875, 0.2812, 0.25, 0.25, 0.25, 0.25, 0.1875, 0.3125, 0.1875, 0.3125, 0.25, 0.2812, 0.25, 0.2812, 0.1875, 0.3437, 0.1875, 0.3437, 0.25, 0.3125, 0.25, 0.3125, 0.1875, 0.375, 0.1875, 0.375, 0.25, 0.3437, 0.25, 0.3437, 0.1875, 0.4062, 0.1875, 0.4062, 0.25, 0.375, 0.25, 0.375, 0.1875, 0.4375, 0.1875, 0.4375, 0.25, 0.4062, 0.25, 0.4062, 0.1875, 0.4688, 0.1875, 0.4688, 0.25, 0.4375, 0.25, 0.4375, 0.1875, 0.5, 0.1875, 0.5, 0.25, 0.4688, 0.25, 0.4688, 0.1875, 0.5313, 0.1875, 0.5313, 0.25, 0.5, 0.25, 0.5, 0.1875, 0.5625, 0.1875, 0.5625, 0.25, 0.5313, 0.25, 0.5313, 0.1875, 0.5938, 0.1875, 0.5938, 0.25, 0.5625, 0.25, 0.5625, 0.1875, 0.625, 0.1875, 0.625, 0.25, 0.5938, 0.25, 0.5938, 0.1875, 0.6563, 0.1875, 0.6563, 0.25, 0.625, 0.25, 0.625, 0.1875, 0.6875, 0.1875, 0.6875, 0.25, 0.6563, 0.25, 0.6563, 0.1875, 0.7188, 0.1875, 0.7188, 0.25, 0.6875, 0.25, 0.6875, 0.1875, 0.75, 0.1875, 0.75, 0.25, 0.7188, 0.25, 0.7188, 0.1875, 0.7813, 0.1875, 0.7813, 0.25, 0.75, 0.25, 0.75, 0.1875, 0.8125, 0.1875, 0.8125, 0.25, 0.7813, 0.25, 0.7813, 0.1875, 0.8438, 0.1875, 0.8438, 0.25, 0.8125, 0.25, 0.8125, 0.1875, 0.875, 0.1875, 0.875, 0.25, 0.8438, 0.25, 0.8438, 0.1875, 0.9063, 0.1875, 0.9063, 0.25, 0.875, 0.25, 0.875, 0.1875, 0.9375, 0.1875, 0.9375, 0.25, 0.9063, 0.25, 0.9063, 0.1875, 0.9688, 0.1875, 0.9688, 0.25, 0.9375, 0.25, 0.9375, 0.1875, 1.0, 0.1875, 1.0, 0.25, 0.9688, 0.25, 0.9688, 0.1875, 0.03125, 0.125, 0.03125, 0.1875, 0.0, 0.1875, 0.0, 0.125, 0.0625, 0.125, 0.0625, 0.1875, 0.03125, 0.1875, 0.03125, 0.125, 0.09375, 0.125, 0.09375, 0.1875, 0.0625, 0.1875, 0.0625, 0.125, 0.125, 0.125, 0.125, 0.1875, 0.09375, 0.1875, 0.09375, 0.125, 0.1562, 0.125, 0.1562, 0.1875, 0.125, 0.1875, 0.125, 0.125, 0.1875, 0.125, 0.1875, 0.1875, 0.1562, 0.1875, 0.1562, 0.125, 0.2187, 0.125, 0.2187, 0.1875, 0.1875, 0.1875, 0.1875, 0.125, 0.25, 0.125, 0.25, 0.1875, 0.2187, 0.1875, 0.2187, 0.125, 0.2812, 0.125, 0.2812, 0.1875, 0.25, 0.1875, 0.25, 0.125, 0.3125, 0.125, 0.3125, 0.1875, 0.2812, 0.1875, 0.2812, 0.125, 0.3437, 0.125, 0.3437, 0.1875, 0.3125, 0.1875, 0.3125, 0.125, 0.375, 0.125, 0.375, 0.1875, 0.3437, 0.1875, 0.3437, 0.125, 0.4062, 0.125, 0.4062, 0.1875, 0.375, 0.1875, 0.375, 0.125, 0.4375, 0.125, 0.4375, 0.1875, 0.4062, 0.1875, 0.4062, 0.125, 0.4688, 0.125, 0.4688, 0.1875, 0.4375, 0.1875, 0.4375, 0.125, 0.5, 0.125, 0.5, 0.1875, 0.4688, 0.1875, 0.4688, 0.125, 0.5313, 0.125, 0.5313, 0.1875, 0.5, 0.1875, 0.5, 0.125, 0.5625, 0.125, 0.5625, 0.1875, 0.5313, 0.1875, 0.5313, 0.125, 0.5938, 0.125, 0.5938, 0.1875, 0.5625, 0.1875, 0.5625, 0.125, 0.625, 0.125, 0.625, 0.1875, 0.5938, 0.1875, 0.5938, 0.125, 0.6563, 0.125, 0.6563, 0.1875, 0.625, 0.1875, 0.625, 0.125, 0.6875, 0.125, 0.6875, 0.1875, 0.6563, 0.1875, 0.6563, 0.125, 0.7188, 0.125, 0.7188, 0.1875, 0.6875, 0.1875, 0.6875, 0.125, 0.75, 0.125, 0.75, 0.1875, 0.7188, 0.1875, 0.7188, 0.125, 0.7813, 0.125, 0.7813, 0.1875, 0.75, 0.1875, 0.75, 0.125, 0.8125, 0.125, 0.8125, 0.1875, 0.7813, 0.1875, 0.7813, 0.125, 0.8438, 0.125, 0.8438, 0.1875, 0.8125, 0.1875, 0.8125, 0.125, 0.875, 0.125, 0.875, 0.1875, 0.8438, 0.1875, 0.8438, 0.125, 0.9063, 0.125, 0.9063, 0.1875, 0.875, 0.1875, 0.875, 0.125, 0.9375, 0.125, 0.9375, 0.1875, 0.9063, 0.1875, 0.9063, 0.125, 0.9688, 0.125, 0.9688, 0.1875, 0.9375, 0.1875, 0.9375, 0.125, 1.0, 0.125, 1.0, 0.1875, 0.9688, 0.1875, 0.9688, 0.125, 0.03125, 0.125, 0.0, 0.125, 0.0, 0.125, 0.03125, 0.125, 0.0625, 0.125, 0.03125, 0.125, 0.03125, 0.125, 0.0625, 0.125, 0.09375, 0.125, 0.0625, 0.125, 0.0625, 0.125, 0.09375, 0.125, 0.125, 0.125, 0.09375, 0.125, 0.09375, 0.125, 0.125, 0.125, 0.1562, 0.125, 0.125, 0.125, 0.125, 0.125, 0.1562, 0.125, 0.1875, 0.125, 0.1562, 0.125, 0.1562, 0.125, 0.1875, 0.125, 0.2187, 0.125, 0.1875, 0.125, 0.1875, 0.125, 0.2187, 0.125, 0.25, 0.125, 0.2187, 0.125, 0.2187, 0.125, 0.25, 0.125, 0.2812, 0.125, 0.25, 0.125, 0.25, 0.125, 0.2812, 0.125, 0.3125, 0.125, 0.2812, 0.125, 0.2812, 0.125, 0.3125, 0.125, 0.3437, 0.125, 0.3125, 0.125, 0.3125, 0.125, 0.3437, 0.125, 0.375, 0.125, 0.3437, 0.125, 0.3437, 0.125, 0.375, 0.125, 0.4062, 0.125, 0.375, 0.125, 0.375, 0.125, 0.4062, 0.125, 0.4375, 0.125, 0.4062, 0.125, 0.4062, 0.125, 0.4375, 0.125, 0.4688, 0.125, 0.4375, 0.125, 0.4375, 0.125, 0.4688, 0.125, 0.5, 0.125, 0.4688, 0.125, 0.4688, 0.125, 0.5, 0.125, 0.5313, 0.125, 0.5, 0.125, 0.5, 0.125, 0.5313, 0.125, 0.5625, 0.125, 0.5313, 0.125, 0.5313, 0.125, 0.5625, 0.125, 0.5938, 0.125, 0.5625, 0.125, 0.5625, 0.125, 0.5938, 0.125, 0.625, 0.125, 0.5938, 0.125, 0.5938, 0.125, 0.625, 0.125, 0.6563, 0.125, 0.625, 0.125, 0.625, 0.125, 0.6563, 0.125, 0.6875, 0.125, 0.6563, 0.125, 0.6563, 0.125, 0.6875, 0.125, 0.7188, 0.125, 0.6875, 0.125, 0.6875, 0.125, 0.7188, 0.125, 0.75, 0.125, 0.7188, 0.125, 0.7188, 0.125, 0.75, 0.125, 0.7813, 0.125, 0.75, 0.125, 0.75, 0.125, 0.7813, 0.125, 0.8125, 0.125, 0.7813, 0.125, 0.7813, 0.125, 0.8125, 0.125, 0.8438, 0.125, 0.8125, 0.125, 0.8125, 0.125, 0.8438, 0.125, 0.875, 0.125, 0.8438, 0.125, 0.8438, 0.125, 0.875, 0.125, 0.9063, 0.125, 0.875, 0.125, 0.875, 0.125, 0.9063, 0.125, 0.9375, 0.125, 0.9063, 0.125, 0.9063, 0.125, 0.9375, 0.125, 0.9688, 0.125, 0.9375, 0.125, 0.9375, 0.125, 0.9688, 0.125, 1.0, 0.125, 0.9688, 0.125, 0.9688, 0.125, 1.0, 0.125, 0.03125, 0.125, 0.0, 0.125, 0.0, 0.125, 0.03125, 0.125, 0.0625, 0.125, 0.03125, 0.125, 0.03125, 0.125, 0.0625, 0.125, 0.09375, 0.125, 0.0625, 0.125, 0.0625, 0.125, 0.09375, 0.125, 0.125, 0.125, 0.09375, 0.125, 0.09375, 0.125, 0.125, 0.125, 0.1562, 0.125, 0.125, 0.125, 0.125, 0.125, 0.1562, 0.125, 0.1875, 0.125, 0.1562, 0.125, 0.1562, 0.125, 0.1875, 0.125, 0.2187, 0.125, 0.1875, 0.125, 0.1875, 0.125, 0.2187, 0.125, 0.25, 0.125, 0.2187, 0.125, 0.2187, 0.125, 0.25, 0.125, 0.2812, 0.125, 0.25, 0.125, 0.25, 0.125, 0.2812, 0.125, 0.3125, 0.125, 0.2812, 0.125, 0.2812, 0.125, 0.3125, 0.125, 0.3437, 0.125, 0.3125, 0.125, 0.3125, 0.125, 0.3437, 0.125, 0.375, 0.125, 0.3437, 0.125, 0.3437, 0.125, 0.375, 0.125, 0.4062, 0.125, 0.375, 0.125, 0.375, 0.125, 0.4062, 0.125, 0.4375, 0.125, 0.4062, 0.125, 0.4062, 0.125, 0.4375, 0.125, 0.4688, 0.125, 0.4375, 0.125, 0.4375, 0.125, 0.4688, 0.125, 0.5, 0.125, 0.4688, 0.125, 0.4688, 0.125, 0.5, 0.125, 0.5313, 0.125, 0.5, 0.125, 0.5, 0.125, 0.5313, 0.125, 0.5625, 0.125, 0.5313, 0.125, 0.5313, 0.125, 0.5625, 0.125, 0.5938, 0.125, 0.5625, 0.125, 0.5625, 0.125, 0.5938, 0.125, 0.625, 0.125, 0.5938, 0.125, 0.5938, 0.125, 0.625, 0.125, 0.6563, 0.125, 0.625, 0.125, 0.625, 0.125, 0.6563, 0.125, 0.6875, 0.125, 0.6563, 0.125, 0.6563, 0.125, 0.6875, 0.125, 0.7188, 0.125, 0.6875, 0.125, 0.6875, 0.125, 0.7188, 0.125, 0.75, 0.125, 0.7188, 0.125, 0.7188, 0.125, 0.75, 0.125, 0.7813, 0.125, 0.75, 0.125, 0.75, 0.125, 0.7813, 0.125, 0.8125, 0.125, 0.7813, 0.125, 0.7813, 0.125, 0.8125, 0.125, 0.8438, 0.125, 0.8125, 0.125, 0.8125, 0.125, 0.8438, 0.125, 0.875, 0.125, 0.8438, 0.125, 0.8438, 0.125, 0.875, 0.125, 0.9063, 0.125, 0.875, 0.125, 0.875, 0.125, 0.9063, 0.125, 0.9375, 0.125, 0.9063, 0.125, 0.9063, 0.125, 0.9375, 0.125, 0.9688, 0.125, 0.9375, 0.125, 0.9375, 0.125, 0.9688, 0.125, 1.0, 0.125, 0.9688, 0.125, 0.9688, 0.125, 1.0, 0.125, 0.5781, 0.125, 0.5781, 0.125, 0.4961, 0.125, 0.4883, 0.125, 0.5781, 0.125, 0.5781, 0.125, 0.5039, 0.125, 0.4961, 0.125, 0.5781, 0.125, 0.5781, 0.125, 0.5117, 0.125, 0.5039, 0.125, 0.5781, 0.125, 0.5781, 0.125, 0.5195, 0.125, 0.5117, 0.125, 0.5781, 0.125, 0.5781, 0.125, 0.5273, 0.125, 0.5195, 0.125, 0.5781, 0.125, 0.5781, 0.125, 0.5352, 0.125, 0.5273, 0.125, 0.0, 0.125, 0.7969, 0.125, 0.7852, 0.125, 0.03125, 0.125, 0.3437, 0.125, 0.3281, 0.125, 0.4062, 0.125, 0.375, 0.125, 0.9375, 0.125, 0.9063, 0.125, 0.8242, 0.125, 0.8477, 0.125, 0.8477, 0.125, 0.8242, 0.125, 0.7422, 0.125, 0.7578, 0.125, 0.7578, 0.125, 0.7422, 0.125, 0.6602, 0.125, 0.668, 0.125, 0.668, 0.125, 0.6602, 0.125, 0.5781, 0.125, 0.5781, 0.125, 0.25, 0.125, 0.2187, 0.125, 0.3086, 0.125, 0.332, 0.125, 0.332, 0.125, 0.3086, 0.125, 0.3984, 0.125, 0.4141, 0.125, 0.4141, 0.125, 0.3984, 0.125, 0.4883, 0.125, 0.4961, 0.125, 0.9063, 0.125, 0.875, 0.125, 0.8008, 0.125, 0.8242, 0.125, 0.8242, 0.125, 0.8008, 0.125, 0.7266, 0.125, 0.7422, 0.125, 0.7422, 0.125, 0.7266, 0.125, 0.6523, 0.125, 0.6602, 0.125, 0.6602, 0.125, 0.6523, 0.125, 0.5781, 0.125, 0.5781, 0.125, 0.2812, 0.125, 0.25, 0.125, 0.332, 0.125, 0.3555, 0.125, 0.3555, 0.125, 0.332, 0.125, 0.4141, 0.125, 0.4297, 0.125, 0.4297, 0.125, 0.4141, 0.125, 0.4961, 0.125, 0.5039, 0.125, 0.875, 0.125, 0.8438, 0.125, 0.7773, 0.125, 0.8008, 0.125, 0.8008, 0.125, 0.7773, 0.125, 0.7109, 0.125, 0.7266, 0.125, 0.7266, 0.125, 0.7109, 0.125, 0.6445, 0.125, 0.6523, 0.125, 0.6523, 0.125, 0.6445, 0.125, 0.5781, 0.125, 0.5781, 0.125, 0.3125, 0.125, 0.2812, 0.125, 0.3555, 0.125, 0.3789, 0.125, 0.3789, 0.125, 0.3555, 0.125, 0.4297, 0.125, 0.4453, 0.125, 0.4453, 0.125, 0.4297, 0.125, 0.5039, 0.125, 0.5117, 0.125, 0.8438, 0.125, 0.8125, 0.125, 0.7539, 0.125, 0.7773, 0.125, 0.7773, 0.125, 0.7539, 0.125, 0.6953, 0.125, 0.7109, 0.125, 0.7109, 0.125, 0.6953, 0.125, 0.6367, 0.125, 0.6445, 0.125, 0.6445, 0.125, 0.6367, 0.125, 0.5781, 0.125, 0.5781, 0.125, 0.3437, 0.125, 0.3125, 0.125, 0.3789, 0.125, 0.4023, 0.125, 0.4023, 0.125, 0.3789, 0.125, 0.4453, 0.125, 0.4609, 0.125, 0.4609, 0.125, 0.4453, 0.125, 0.5117, 0.125, 0.5195, 0.125, 0.8125, 0.125, 0.7813, 0.125, 0.7305, 0.125, 0.7539, 0.125, 0.7539, 0.125, 0.7305, 0.125, 0.6797, 0.125, 0.6953, 0.125, 0.6953, 0.125, 0.6797, 0.125, 0.6289, 0.125, 0.6367, 0.125, 0.6367, 0.125, 0.6289, 0.125, 0.5781, 0.125, 0.5781, 0.125, 0.375, 0.125, 0.3437, 0.125, 0.4023, 0.125, 0.4258, 0.125, 0.4258, 0.125, 0.4023, 0.125, 0.4609, 0.125, 0.4766, 0.125, 0.4766, 0.125, 0.4609, 0.125, 0.5195, 0.125, 0.5273, 0.125, 0.7813, 0.125, 0.75, 0.125, 0.707, 0.125, 0.7305, 0.125, 0.7305, 0.125, 0.707, 0.125, 0.6641, 0.125, 0.6797, 0.125, 0.6797, 0.125, 0.6641, 0.125, 0.6211, 0.125, 0.6289, 0.125, 0.6289, 0.125, 0.6211, 0.125, 0.5781, 0.125, 0.5781, 0.125, 0.4062, 0.125, 0.375, 0.125, 0.4258, 0.125, 0.4492, 0.125, 0.4492, 0.125, 0.4258, 0.125, 0.4766, 0.125, 0.4922, 0.125, 0.4922, 0.125, 0.4766, 0.125, 0.5273, 0.125, 0.5352, 0.125, 0.2187, 0.125, 0.625, 0.125, 0.5938, 0.125, 0.2344, 0.125, 0.2344, 0.125, 0.5938, 0.125, 0.5625, 0.125, 0.25, 0.125, 0.25, 0.125, 0.5625, 0.125, 0.5313, 0.125, 0.2656, 0.125, 0.2656, 0.125, 0.5313, 0.125, 0.5, 0.125, 0.2812, 0.125, 0.2969, 0.125, 0.2812, 0.125, 0.5, 0.125, 0.4688, 0.125, 0.3125, 0.125, 0.2969, 0.125, 0.4688, 0.125, 0.4375, 0.125, 0.3281, 0.125, 0.3125, 0.125, 0.4375, 0.125, 0.4062, 0.125, 0.75, 0.125, 0.125, 0.125, 0.09375, 0.125, 0.7617, 0.125, 0.7617, 0.125, 0.09375, 0.125, 0.0625, 0.125, 0.7734, 0.125, 0.7734, 0.125, 0.0625, 0.125, 0.03125, 0.125, 0.7852, 0.125, 0.0, 0.125, 0.9688, 0.125, 0.8086, 0.125, 0.7969, 0.125, 0.9688, 0.125, 0.9375, 0.125, 0.8203, 0.125, 0.8086, 0.125, 0.9375, 0.125, 0.9063, 0.125, 0.832, 0.125, 0.8203, 0.125, 0.9063, 0.125, 0.875, 0.125, 0.8438, 0.125, 0.832, 0.125, 0.0, 0.9579, 0.0, 0.9171, 0.03125, 0.9171, 0.02103, 0.9579, 0.02103, 0.9579, 0.03125, 0.9171, 0.0625, 0.9171, 0.05228, 0.9579, 0.05228, 0.9579, 0.0625, 0.9171, 0.09375, 0.9171, 0.08353, 0.9579, 0.08353, 0.9579, 0.09375, 0.9171, 0.125, 0.9171, 0.1148, 0.9579, 0.1148, 0.9579, 0.125, 0.9171, 0.1562, 0.9171, 0.146, 0.9579, 0.146, 0.9579, 0.1562, 0.9171, 0.1875, 0.9171, 0.1773, 0.9579, 0.1773, 0.9579, 0.1875, 0.9171, 0.2187, 0.9171, 0.2085, 0.9579, 0.25, 0.9171, 0.2398, 0.9579, 0.2085, 0.9579, 0.2187, 0.9171, 0.2398, 0.9579, 0.25, 0.9171, 0.2812, 0.9171, 0.271, 0.9579, 0.271, 0.9579, 0.2812, 0.9171, 0.3125, 0.9171, 0.3023, 0.9579, 0.3023, 0.9579, 0.3125, 0.9171, 0.3437, 0.9171, 0.3335, 0.9579, 0.3335, 0.9579, 0.3437, 0.9171, 0.375, 0.9171, 0.3648, 0.9579, 0.3648, 0.9579, 0.375, 0.9171, 0.4062, 0.9171, 0.396, 0.9579, 0.396, 0.9579, 0.4062, 0.9171, 0.4375, 0.9171, 0.4273, 0.9579, 0.4273, 0.9579, 0.4375, 0.9171, 0.4688, 0.9171, 0.4585, 0.9579, 0.4585, 0.9579, 0.4688, 0.9171, 0.5, 0.9171, 0.4898, 0.9579, 0.4898, 0.9579, 0.5, 0.9171, 0.5313, 0.9171, 0.521, 0.9579, 0.521, 0.9579, 0.5313, 0.9171, 0.5625, 0.9171, 0.5523, 0.9579, 0.5523, 0.9579, 0.5625, 0.9171, 0.5938, 0.9171, 0.5835, 0.9579, 0.5835, 0.9579, 0.5938, 0.9171, 0.625, 0.9171, 0.6148, 0.9579, 0.6148, 0.9579, 0.625, 0.9171, 0.6563, 0.9171, 0.646, 0.9579, 0.646, 0.9579, 0.6563, 0.9171, 0.6875, 0.9171, 0.6773, 0.9579, 0.6773, 0.9579, 0.6875, 0.9171, 0.7188, 0.9171, 0.7085, 0.9579, 0.7085, 0.9579, 0.7188, 0.9171, 0.75, 0.9171, 0.7398, 0.9579, 0.7398, 0.9579, 0.75, 0.9171, 0.7813, 0.9171, 0.771, 0.9579, 0.771, 0.9579, 0.7813, 0.9171, 0.8125, 0.9171, 0.8023, 0.9579, 0.8023, 0.9579, 0.8125, 0.9171, 0.8438, 0.9171, 0.8335, 0.9579, 0.8335, 0.9579, 0.8438, 0.9171, 0.875, 0.9171, 0.8648, 0.9579, 0.8648, 0.9579, 0.875, 0.9171, 0.9063, 0.9171, 0.896, 0.9579, 0.896, 0.9579, 0.9063, 0.9171, 0.9375, 0.9171, 0.9273, 0.9579, 0.9273, 0.9579, 0.9375, 0.9171, 0.9688, 0.9171, 0.9585, 0.9579, 0.9585, 0.9579, 0.9688, 0.9171, 1.0, 0.9171, 0.9898, 0.9579, 0.5551, 0.9985, 0.5275, 0.9992, 0.5262, 0.9908, 0.5543, 0.9901, 0.8853, 0.9957, 0.8933, 0.9884, 0.9197, 0.9909, 0.9115, 0.9978, 0.584, 0.9977, 0.5551, 0.9985, 0.5543, 0.9901, 0.583, 0.9893, 0.858, 0.9934, 0.8664, 0.986, 0.8933, 0.9884, 0.8853, 0.9957, 0.6056, 0.9971, 0.584, 0.9977, 0.583, 0.9893, 0.6055, 0.9887, 0.8375, 0.9917, 0.8453, 0.9841, 0.8664, 0.986, 0.858, 0.9934, 0.6598, 0.9955, 0.6056, 0.9971, 0.6055, 0.9887, 0.6545, 0.9875, 0.7862, 0.9875, 0.7993, 0.9799, 0.8453, 0.9841, 0.8375, 0.9917, 0.2822, 0.9991, 0.25, 1.0, 0.2485, 0.9936, 0.2804, 0.9924, 0.01637, 0.9993, 0.0, 1.0, 0.0, 0.993, 0.01718, 0.9921, 0.2804, 0.9924, 0.2485, 0.9936, 0.2468, 0.987, 0.2785, 0.9855, 0.03345, 0.9986, 0.01637, 0.9993, 0.01718, 0.9921, 0.03494, 0.9912, 0.2785, 0.9855, 0.2468, 0.987, 0.2451, 0.9797, 0.2765, 0.9781, 0.05216, 0.9979, 0.03345, 0.9986, 0.03494, 0.9912, 0.05385, 0.9902, 0.2765, 0.9781, 0.2451, 0.9797, 0.2432, 0.9721, 0.2745, 0.9708, 0.07171, 0.997, 0.05216, 0.9979, 0.05385, 0.9902, 0.07291, 0.9892, 0.8405, 0.9672, 0.8671, 0.9627, 0.8534, 0.9761, 0.8176, 0.973, 0.8671, 0.9627, 0.8964, 0.9595, 0.8754, 0.978, 0.8534, 0.9761, 0.8964, 0.9595, 0.9273, 0.9579, 0.9023, 0.9804, 0.8754, 0.978, 0.9273, 0.9579, 0.9585, 0.9579, 0.9293, 0.9827, 0.9023, 0.9804, 0.9585, 0.9579, 0.989, 0.9595, 0.9565, 0.985, 0.9293, 0.9827, 0.0, 0.9844, 0.0, 0.9579, 0.02103, 0.9579, 0.01814, 0.9836, 0.01814, 0.9836, 0.02103, 0.9579, 0.04125, 0.9595, 0.03662, 0.9828, 0.03662, 0.9828, 0.04125, 0.9595, 0.0599, 0.9627, 0.05567, 0.9819, 0.05567, 0.9819, 0.0599, 0.9627, 0.07627, 0.9672, 0.07416, 0.9811, 0.07416, 0.9811, 0.07627, 0.9672, 0.08973, 0.973, 0.09978, 0.9799, 0.33, 0.9627, 0.3554, 0.9672, 0.3051, 0.9694, 0.3015, 0.9595, 0.3554, 0.9672, 0.3768, 0.973, 0.3078, 0.9765, 0.3051, 0.9694, 0.3768, 0.973, 0.3934, 0.9799, 0.3105, 0.9839, 0.3078, 0.9765, 0.3934, 0.9799, 0.4045, 0.9875, 0.3132, 0.9911, 0.3105, 0.9839, 0.4045, 0.9875, 0.4098, 0.9955, 0.3159, 0.9982, 0.3132, 0.9911, 0.4958, 0.9826, 0.4898, 0.9579, 0.521, 0.9579, 0.5248, 0.9821, 0.5248, 0.9821, 0.521, 0.9579, 0.5515, 0.9595, 0.5535, 0.9816, 0.5535, 0.9816, 0.5515, 0.9595, 0.58, 0.9627, 0.5821, 0.981, 0.5821, 0.981, 0.58, 0.9627, 0.6054, 0.9672, 0.6055, 0.9806, 0.6055, 0.9806, 0.6054, 0.9672, 0.6268, 0.973, 0.6434, 0.9799, 0.6545, 0.9875, 0.6055, 0.9887, 0.6055, 0.9806, 0.6434, 0.9799, 0.6055, 0.9887, 0.583, 0.9893, 0.5821, 0.981, 0.6055, 0.9806, 0.583, 0.9893, 0.5543, 0.9901, 0.5535, 0.9816, 0.5821, 0.981, 0.5543, 0.9901, 0.5262, 0.9908, 0.5248, 0.9821, 0.5535, 0.9816, 0.5262, 0.9908, 0.4979, 0.9915, 0.4958, 0.9826, 0.5248, 0.9821, 0.3159, 0.9982, 0.2822, 0.9991, 0.2804, 0.9924, 0.3132, 0.9911, 0.3132, 0.9911, 0.2804, 0.9924, 0.2785, 0.9855, 0.3105, 0.9839, 0.3105, 0.9839, 0.2785, 0.9855, 0.2765, 0.9781, 0.3078, 0.9765, 0.3078, 0.9765, 0.2765, 0.9781, 0.2745, 0.9708, 0.3051, 0.9694, 0.2745, 0.9708, 0.271, 0.9579, 0.3015, 0.9595, 0.3051, 0.9694, 0.106, 0.9875, 0.07291, 0.9892, 0.07416, 0.9811, 0.09978, 0.9799, 0.07291, 0.9892, 0.05385, 0.9902, 0.05567, 0.9819, 0.07416, 0.9811, 0.05385, 0.9902, 0.03494, 0.9912, 0.03662, 0.9828, 0.05567, 0.9819, 0.03494, 0.9912, 0.01718, 0.9921, 0.01814, 0.9836, 0.03662, 0.9828, 0.01718, 0.9921, 0.0, 0.993, 0.0, 0.9844, 0.01814, 0.9836, 0.9565, 0.985, 0.9461, 0.9933, 0.9197, 0.9909, 0.9293, 0.9827, 0.9293, 0.9827, 0.9197, 0.9909, 0.8933, 0.9884, 0.9023, 0.9804, 0.9023, 0.9804, 0.8933, 0.9884, 0.8664, 0.986, 0.8754, 0.978, 0.8754, 0.978, 0.8664, 0.986, 0.8453, 0.9841, 0.8534, 0.9761, 0.8453, 0.9841, 0.7993, 0.9799, 0.8176, 0.973, 0.8534, 0.9761])
me_w_king001.use_remesh_preserve_volume = False
me_w_king001.use_remesh_preserve_attributes = False
me_w_king001.use_mirror_vertex_groups = False
me_w_king001.update()

# ---- objects
ob_knight = bpy.data.objects.new('knight', me_w_horse_003)
ob_queen = bpy.data.objects.new('queen', me_w_queen001)
ob_pawn = bpy.data.objects.new('pawn', me_w_pawn_009)
ob_tower = bpy.data.objects.new('tower', me_w_towre_002)
ob_bishop = bpy.data.objects.new('bishop', me_w_bishop_003)
ob_king = bpy.data.objects.new('king', me_w_king001)
ob_camera = bpy.data.objects.new('Camera', cam_camera)

# ---- transforms, parenting, visibility, modifiers, constraints
ob_knight.location = (0.0, 0.0, 0.0)
ob_knight.rotation_euler = (1.571, -0.0, 0.0)
ob_knight.hide_viewport = True
ob_knight.lineart.crease_threshold = 0.0
ob_queen.location = (0.0, 0.0, 0.0)
ob_queen.rotation_euler = (1.571, -0.0, 0.0)
ob_queen.hide_viewport = True
ob_queen.lineart.crease_threshold = 0.0
ob_pawn.location = (0.0, 0.0, 0.0)
ob_pawn.rotation_euler = (1.571, -0.0, 0.0)
ob_pawn.hide_viewport = True
ob_pawn.lineart.crease_threshold = 0.0
ob_tower.location = (0.0, 0.0, 0.0)
ob_tower.rotation_euler = (1.571, -0.0, 0.0)
ob_tower.hide_viewport = True
ob_tower.lineart.crease_threshold = 0.0
ob_bishop.location = (0.0, 0.0, 0.0)
ob_bishop.rotation_euler = (1.571, -0.0, 0.0)
ob_bishop.hide_viewport = True
ob_bishop.lineart.crease_threshold = 0.0
ob_king.location = (0.0, 0.0, 0.0)
ob_king.rotation_euler = (1.571, -0.0, 0.0)
ob_king.lineart.crease_threshold = 0.0
ob_camera.location = (23.2, -24.52, 14.54)
ob_camera.rotation_euler = (1.109, 0.01082, 0.8149)
ob_camera.lock_rotations_4d = False
ob_camera.empty_display_type = 'ARROWS'
ob_camera.color = (0.0, 0.0, 0.0, 0.0)
ob_camera.display_type = 'WIRE'
ob_camera.lineart.crease_threshold = 0.0

# ---- collection membership
col_collection_1.objects.link(ob_knight)
col_collection_1.objects.link(ob_queen)
col_collection_1.objects.link(ob_pawn)
col_collection_1.objects.link(ob_tower)
col_collection_1.objects.link(ob_bishop)
col_collection_1.objects.link(ob_king)
col_collection_1.objects.link(ob_camera)

# ---- scene / render settings (as saved in the file)
scene.camera = ob_camera
scene.frame_start = 1; scene.frame_end = 250; scene.frame_set(1)
scene.render.engine = 'BLENDER_EEVEE_NEXT'
scene.render.resolution_percentage = 50
scene.render.dither_intensity = 0.0
scene.cycles.use_denoising = False
scene.cycles.samples = 10
scene.cycles.sampling_pattern = 'TABULATED_SOBOL'
scene.cycles.light_sampling_threshold = 0.0
scene.cycles.use_adaptive_sampling = False
scene.cycles.use_light_tree = False
scene.cycles.blur_glossy = 0.0
scene.cycles.volume_bounces = 1
scene.cycles.pixel_filter_type = 'GAUSSIAN'
scene.cycles.sample_clamp_indirect = 0.0
scene.view_settings.view_transform = 'Standard'
bpy.context.view_layer.update()

# ---- added for rendering (the .blend has no usable light): sun
light_auto_sun = bpy.data.lights.new('AutoSun', 'SUN')
light_auto_sun.energy = 3.0
light_auto_sun.angle = 0.0523599
ob_auto_sun = bpy.data.objects.new('AutoSun', light_auto_sun)
scene.collection.objects.link(ob_auto_sun)
ob_auto_sun.rotation_euler = (0.872665, 0.174533, 0.523599)
bpy.context.view_layer.update()
